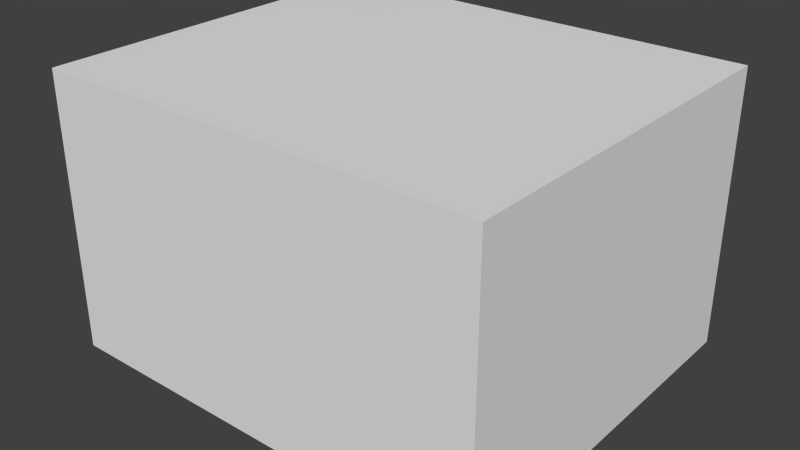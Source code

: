 # Source: house_3.blend  (saved by Blender 2.74.0; exported with 4.5.12 LTS)
import bpy
from mathutils import Matrix  # noqa: F401  (used for matrix-valued properties, if any)

bpy.ops.wm.read_factory_settings(use_empty=True)
scene = bpy.context.scene
scene.name = 'Scene'

# ---- collections
col_collection_1 = bpy.data.collections.new('Collection 1'); scene.collection.children.link(col_collection_1)
col_collection_11 = bpy.data.collections.new('Collection 11'); scene.collection.children.link(col_collection_11)

# ---- materials (node trees are filled in below, after node groups)
mat_house_3 = bpy.data.materials.new('house_3')
mat_house_3.alpha_threshold = 0.0
mat_house_3.use_transparent_shadow = False
mat_house_3.roughness = 0.5

# ---- material node trees

# ---- world
world_world = bpy.data.worlds.new('World'); scene.world = world_world
world_world.color = (0.05088, 0.05088, 0.05088)
world_world.use_sun_shadow = False
world_world.sun_shadow_jitter_overblur = 0.0
world_world.cycles.sampling_method = 'MANUAL'
world_world.cycles.sample_map_resolution = 256

# ---- meshes
me_cube_002 = bpy.data.meshes.new('Cube.002')
me_cube_002.from_pydata([(543.8, -346.2, 613.0), (544.3, -346.5, 626.0), (445.8, -346.5, 628.4), (643.1, -346.5, 623.8), (532.9, -355.0, 480.6), (548.4, -355.0, 480.2), (535.5, -356.7, 596.5), (551.0, -356.7, 596.2), (540.5, -344.0, 463.4), (534.9, -346.3, 617.7), (553.0, -346.3, 617.2), (457.1, -355.0, 482.2), (624.5, -355.0, 478.7), (459.3, -356.7, 598.3), (-64.33, -313.5, 470.3), (130.5, -313.5, 470.0), (627.4, -356.7, 594.5), (442.7, -344.0, 465.5), (638.8, -344.0, 461.4), (445.5, -346.3, 619.8), (642.7, -346.3, 615.2), (543.8, -362.7, 612.5), (445.8, -363.0, 627.9), (643.1, -363.0, 623.3), (534.9, -362.8, 617.2), (-64.75, -315.6, 625.4), (131.4, -315.6, 625.0), (553.0, -362.8, 616.8), (445.5, -362.8, 619.3), (642.7, -362.8, 614.8), (543.8, -357.9, 612.7), (544.3, -363.0, 625.6), (532.9, -357.9, 480.3), (548.4, -357.9, 480.0), (535.5, -357.5, 596.2), (551.0, -357.5, 595.9), (540.5, -357.8, 463.1), (534.9, -358.0, 617.3), (553.0, -358.0, 616.9), (457.1, -357.9, 481.9), (624.5, -357.9, 478.4), (459.3, -357.5, 598.0), (627.4, -357.5, 594.2), (642.7, -358.0, 614.9), (445.5, -358.0, 619.5), (638.8, -357.8, 461.1), (442.7, -357.8, 465.2), (116.9, -315.1, 604.0), (-50.36, -315.1, 604.3), (116.3, -313.6, 487.2), (-50.12, -313.6, 487.5), (42.35, -315.6, 625.5), (24.28, -315.6, 625.5), (33.1, -313.5, 470.4), (40.97, -315.1, 604.3), (25.57, -315.1, 604.4), (40.77, -313.6, 487.6), (25.44, -313.6, 487.6), (33.33, -320.5, 634.0), (33.31, -315.5, 621.0), (131.4, -320.4, 624.9), (-64.75, -320.4, 625.3), (42.35, -320.4, 625.4), (24.28, -320.4, 625.4), (131.5, -320.5, 633.5), (-64.79, -320.5, 633.9), (33.31, -320.3, 620.9), (131.4, -303.9, 625.3), (-64.75, -303.9, 625.7), (130.5, -301.9, 470.2), (-64.33, -301.9, 470.6), (116.9, -309.1, 604.2), (-50.36, -309.1, 604.6), (116.3, -307.6, 487.5), (-50.12, -307.6, 487.8), (42.35, -303.9, 625.8), (24.28, -303.9, 625.8), (33.1, -301.9, 470.7), (40.97, -309.1, 604.6), (25.57, -309.1, 604.6), (40.77, -307.6, 487.8), (25.44, -307.6, 487.9), (131.5, -304.1, 633.9), (-64.79, -304.1, 634.3), (33.33, -304.1, 634.4), (33.31, -303.8, 621.3), (543.1, -345.7, 296.2), (542.7, -345.5, 309.7), (444.5, -345.5, 311.2), (641.3, -345.5, 308.2), (542.1, -360.2, 122.9), (557.8, -360.2, 122.8), (536.0, -356.1, 279.3), (551.4, -356.1, 279.1), (550.7, -350.7, 105.6), (533.9, -345.6, 301.0), (552.1, -345.6, 300.7), (465.1, -360.2, 123.6), (635.0, -360.2, 122.2), (459.7, -356.1, 280.4), (628.0, -356.1, 278.0), (451.2, -350.7, 106.4), (650.4, -350.7, 104.9), (444.7, -345.6, 302.4), (641.6, -345.6, 299.4), (543.1, -362.2, 296.0), (444.5, -361.9, 310.9), (641.3, -361.9, 307.9), (533.9, -362.1, 300.7), (552.1, -362.1, 300.4), (444.7, -362.1, 302.1), (641.6, -362.1, 299.1), (543.1, -357.4, 296.0), (542.7, -361.9, 309.4), (542.1, -362.0, 122.8), (557.8, -362.0, 122.7), (536.0, -357.8, 279.1), (551.4, -357.8, 278.9), (550.7, -362.5, 105.5), (533.9, -357.3, 300.8), (552.1, -357.3, 300.5), (465.1, -362.0, 123.4), (635.0, -362.0, 122.0), (459.7, -357.8, 280.2), (628.0, -357.8, 277.8), (641.6, -357.3, 299.2), (444.7, -357.3, 302.2), (650.4, -362.5, 104.8), (451.2, -362.5, 106.3), (196.5, -304.0, 631.7), (312.5, -304.0, 629.8), (209.4, -311.5, 485.0), (296.2, -311.5, 483.7), (210.4, -313.0, 601.7), (297.6, -313.0, 600.3), (195.2, -301.9, 468.0), (310.4, -301.9, 466.4), (196.4, -303.8, 623.0), (312.3, -303.8, 621.2), (196.5, -320.5, 631.2), (312.5, -320.5, 629.4), (196.4, -320.3, 622.6), (312.3, -320.3, 620.8), (209.4, -316.9, 484.7), (296.2, -316.9, 483.5), (210.4, -315.1, 601.4), (297.6, -315.1, 600.0), (312.3, -315.5, 620.9), (196.4, -315.5, 622.8), (310.4, -316.8, 466.1), (195.2, -316.8, 467.8), (37.36, -343.4, 299.8), (37.33, -343.2, 313.4), (-60.52, -343.2, 313.3), (135.2, -343.2, 313.0), (30.05, -353.4, 124.0), (45.65, -353.4, 123.9), (29.69, -349.3, 282.5), (45.11, -349.3, 282.5), (37.9, -348.4, 106.5), (28.34, -343.3, 304.4), (46.37, -343.3, 304.4), (-46.87, -353.4, 123.9), (122.6, -353.4, 123.8), (-46.31, -349.3, 282.5), (121.1, -349.3, 282.2), (-61.44, -348.4, 106.5), (137.2, -348.4, 106.3), (-60.55, -343.3, 304.4), (135.3, -343.3, 304.1), (37.36, -359.9, 299.5), (-60.52, -359.6, 313.0), (135.2, -359.6, 312.7), (28.34, -359.8, 304.1), (46.37, -359.8, 304.1), (-60.55, -359.8, 304.1), (135.3, -359.8, 303.8), (37.36, -355.1, 299.6), (37.33, -359.6, 313.1), (30.05, -359.7, 123.8), (45.65, -359.7, 123.8), (29.69, -355.5, 282.3), (45.11, -355.5, 282.3), (37.9, -360.2, 106.4), (28.34, -355.0, 304.2), (46.37, -355.0, 304.2), (-46.87, -359.7, 123.8), (122.6, -359.7, 123.7), (-46.31, -355.5, 282.3), (121.1, -355.5, 282.0), (135.3, -355.0, 303.9), (-60.55, -355.0, 304.2), (137.2, -360.2, 106.2), (-61.44, -360.2, 106.4), (731.0, 311.4, 11.56), (-133.1, -306.2, 665.7), (-133.4, 306.8, 690.7), (720.0, 306.2, 654.1), (720.0, -306.2, 654.1), (-731.2, -507.2, 11.56), (-731.2, 310.4, 11.56), (-135.9, 310.4, 11.56), (-135.9, -507.2, 11.56), (-715.5, -495.4, 345.7), (-715.5, 303.1, 349.7), (-132.5, 302.7, 393.6), (-132.7, -495.4, 354.1), (-433.3, 310.4, 11.56), (-424.3, -496.9, 593.8), (-433.3, -507.2, 11.56), (-132.4, -303.2, 462.3), (400.1, -303.2, 458.4), (400.9, -303.8, 356.0), (-132.7, -303.8, 359.2), (195.3, 306.2, 665.1), (195.3, -306.2, 665.1), (198.6, -311.4, 11.56), (468.6, -311.4, 11.56), (198.6, 374.2, 11.56), (467.7, -310.8, 845.1), (-135.3, -0.0001174, 880.5), (-135.4, -311.4, 11.56), (729.7, 1.993e-08, 843.8), (731.0, -311.4, 11.56), (-133.4, -306.8, 690.7), (752.7, 306.8, 678.4), (195.7, 306.8, 690.0), (195.7, -306.8, 690.0), (468.5, -0.0001174, 873.7), (195.3, -351.1, 663.9), (467.7, -356.3, 843.9), (150.5, -351.1, 659.3), (468.5, -356.9, 868.6), (-132.9, -339.1, 640.5), (194.9, -339.1, 639.8), (-133.0, -351.1, 659.5), (195.2, -351.1, 658.8), (731.0, -357.0, 11.56), (720.0, -351.1, 653.3), (377.9, -357.0, 11.56), (761.4, -5.799e-08, 843.3), (552.2, -355.4, 806.1), (751.4, 306.2, 653.6), (751.5, -350.5, 628.4), (752.7, -351.1, 652.9), (762.6, -0.0001175, 868.0), (550.8, -398.2, 780.1), (339.3, -394.2, 659.9), (338.7, -393.5, 635.6), (751.5, -393.5, 627.2), (752.7, -394.2, 651.7), (552.2, -399.0, 804.9), (187.6, -351.1, 658.9), (209.4, -306.2, 664.9), (209.3, -351.1, 658.6), (209.0, -339.1, 639.6), (195.3, -343.6, 664.1), (209.8, -306.8, 689.8), (-110.3, -257.2, 175.7), (-110.6, 306.6, 143.4), (-108.8, -253.8, 471.1), (-108.8, 301.7, 438.9), (-109.6, 9.867e-08, 636.3), (-428.2, -257.2, 173.4), (-429.3, 306.6, 141.4), (-422.5, -253.8, 466.6), (-422.5, 301.7, 434.6), (-425.6, 4.386e-07, 631.2), (400.4, -494.8, 385.8), (-714.7, -494.8, 380.2), (-714.7, 302.7, 384.6), (-132.5, -494.8, 389.3), (-425.3, 304.7, 633.5), (-425.3, -498.0, 628.0), (-715.5, -526.3, 345.0), (-132.7, -526.3, 353.4), (-424.3, -527.8, 592.9), (-714.7, -525.6, 379.5), (-132.5, -525.6, 388.5), (-425.3, -529.0, 627.1), (400.9, -526.3, 350.2), (400.4, -525.6, 385.1), (-135.4, 374.2, 11.56), (-133.1, 368.0, 664.1), (194.9, 367.3, 638.5), (195.3, 368.0, 663.5), (745.8, 717.5, 497.5), (-732.3, -526.3, 344.8), (-732.3, 303.1, 349.5), (-731.5, 302.7, 384.3), (-731.5, -525.6, 379.3), (371.7, -351.1, 660.8), (554.3, -357.0, 11.56), (550.8, -353.6, 781.3), (534.3, -355.0, 794.0), (371.7, -279.3, 662.6), (377.9, -284.0, 11.56), (550.8, -282.1, 783.1), (339.3, -279.3, 662.9), (338.7, -278.8, 638.6), (534.3, -282.4, 795.8), (379.9, -500.2, 11.56), (379.9, -475.4, 11.56), (404.7, -475.4, 11.56), (404.7, -500.2, 11.56), (370.5, -488.1, 377.2), (370.5, -463.8, 377.8), (394.7, -463.8, 377.3), (394.7, -488.1, 376.8), (371.4, -489.2, 323.5), (371.4, -464.9, 324.0), (395.6, -464.9, 323.7), (395.6, -489.2, 323.1), (374.8, -468.3, 320.2), (392.4, -468.3, 320.0), (392.4, -485.9, 319.6), (374.8, -485.9, 319.9), (375.8, -470.4, 157.0), (400.2, -470.4, 156.8), (400.2, -494.8, 156.5), (375.8, -494.8, 156.7), (379.9, -293.8, 11.56), (404.7, -293.8, 11.56), (375.8, -290.6, 159.1), (400.2, -290.6, 158.9), (182.0, -500.2, 11.56), (182.0, -475.4, 11.56), (206.8, -475.4, 11.56), (206.8, -500.2, 11.56), (177.5, -488.0, 382.9), (177.5, -463.8, 383.5), (201.7, -463.8, 383.3), (201.7, -488.0, 382.7), (177.9, -489.1, 329.0), (177.9, -464.8, 329.5), (202.1, -464.8, 329.3), (202.1, -489.1, 328.8), (181.3, -468.3, 325.7), (198.8, -468.3, 325.6), (198.8, -485.9, 325.2), (181.3, -485.9, 325.4), (180.1, -470.2, 161.5), (204.4, -470.2, 161.4), (204.4, -494.7, 161.1), (180.1, -494.7, 161.2), (195.1, -491.9, 141.4), (195.1, -473.5, 141.6), (-149.1, -473.5, 141.8), (-149.1, -491.9, 141.6), (-148.9, -491.1, 161.1), (-148.9, -472.8, 161.3), (194.8, -472.8, 161.1), (194.8, -491.1, 160.9), (731.0, 717.2, 11.56), (714.2, 700.7, 480.9), (193.6, 700.7, 490.8), (198.6, 717.2, 11.56), (714.1, 717.1, 473.1), (193.5, 717.1, 482.9), (193.7, 717.5, 508.0), (745.3, 717.1, 472.6), (-674.4, -527.0, 11.56), (-178.5, -518.0, 250.0), (-147.6, -516.9, 282.1), (-643.2, -527.0, 11.56), (-661.9, -516.9, 275.8), (-181.7, -527.0, 11.56), (-150.6, -527.0, 11.56), (-632.4, -518.0, 244.8), (189.6, -482.7, 157.7), (-140.9, -482.7, 157.9), (191.7, -487.9, 11.56), (-142.5, -487.9, 11.56), (-674.4, -502.6, 11.56), (-178.5, -505.1, 250.5), (-147.6, -492.9, 282.6), (-643.2, -513.7, 11.56), (-661.9, -492.9, 276.2), (-181.7, -513.7, 11.56), (-150.6, -502.6, 11.56), (-632.4, -505.1, 245.2), (218.2, -317.5, 292.7), (236.3, -323.7, 58.5), (218.4, -323.7, 58.56), (236.1, -317.8, 277.7), (363.6, -317.5, 291.4), (345.7, -317.8, 276.8), (347.7, -323.7, 58.33), (366.3, -323.7, 58.26), (218.2, -302.1, 292.9), (236.3, -317.5, 58.61), (218.4, -308.0, 58.66), (236.1, -312.0, 277.9), (363.6, -302.1, 291.7), (345.7, -312.0, 277.0), (347.7, -317.5, 58.44), (366.3, -308.0, 58.37), (378.1, -348.5, 61.5), (207.1, -303.4, 62.49), (207.1, -348.5, 62.18), (378.6, -349.0, 44.89), (378.1, -303.4, 61.81), (207.4, -349.0, 45.51), (372.4, -304.5, 11.56), (207.4, -304.5, 11.56), (378.6, -366.9, 44.77), (379.0, -367.3, 28.2), (207.7, -367.3, 28.77), (207.4, -366.9, 45.4), (379.5, -385.6, 11.56), (207.9, -385.6, 11.56), (379.0, -385.2, 28.1), (207.7, -385.2, 28.66), (719.0, -135.3, 298.3), (718.5, -135.2, 311.7), (718.5, -233.0, 310.7), (718.5, -37.38, 312.2), (729.7, -144.9, 124.8), (729.7, -129.3, 124.8), (727.4, -143.2, 281.2), (727.4, -127.7, 281.3), (722.8, -137.2, 107.6), (718.8, -144.3, 302.8), (718.8, -126.3, 303.0), (729.7, -221.8, 124.4), (729.7, -52.37, 125.0), (727.4, -219.2, 280.5), (727.4, -51.76, 281.6), (722.8, -236.6, 107.1), (722.8, -37.94, 107.8), (718.8, -233.2, 301.9), (718.8, -37.4, 303.3), (735.7, -135.3, 298.1), (735.1, -233.0, 310.5), (735.1, -37.38, 312.0), (735.5, -144.3, 302.6), (735.5, -126.3, 302.8), (735.5, -233.2, 301.7), (735.5, -37.4, 303.2), (730.8, -135.3, 298.1), (735.1, -135.2, 311.5), (733.8, -144.9, 124.7), (733.8, -129.3, 124.7), (731.5, -143.2, 281.0), (731.5, -127.7, 281.1), (734.7, -137.2, 107.5), (730.6, -144.3, 302.7), (730.6, -126.3, 302.8), (733.8, -221.8, 124.3), (733.8, -52.37, 124.9), (731.5, -219.2, 280.3), (731.5, -51.76, 281.5), (730.6, -37.4, 303.2), (730.6, -233.2, 301.8), (734.7, -37.94, 107.7), (734.7, -236.6, 107.0), (718.3, 135.9, 298.3), (717.8, 135.8, 311.7), (717.8, 37.92, 312.2), (717.8, 233.6, 310.7), (730.2, 129.8, 124.8), (730.2, 145.4, 124.8), (727.9, 128.3, 281.3), (727.9, 143.7, 281.2), (722.1, 137.8, 107.6), (718.1, 126.8, 303.0), (718.1, 144.8, 302.8), (730.2, 52.92, 125.0), (730.2, 222.3, 124.4), (727.9, 52.3, 281.6), (727.9, 219.7, 280.5), (722.1, 38.49, 107.8), (722.1, 237.1, 107.1), (718.1, 37.94, 303.4), (718.1, 233.7, 301.9), (735.0, 135.9, 298.1), (734.4, 37.92, 312.0), (734.4, 233.6, 310.5), (734.8, 126.8, 302.8), (734.8, 144.8, 302.6), (734.8, 37.94, 303.2), (734.8, 233.7, 301.7), (730.1, 135.9, 298.2), (734.4, 135.8, 311.5), (733.1, 129.8, 124.8), (733.1, 145.4, 124.7), (730.8, 128.3, 281.2), (730.8, 143.7, 281.1), (734.0, 137.8, 107.5), (729.9, 126.8, 302.8), (729.9, 144.8, 302.7), (733.1, 52.92, 125.0), (733.1, 222.3, 124.3), (730.8, 52.3, 281.5), (730.8, 219.7, 280.4), (729.9, 233.7, 301.8), (729.9, 37.94, 303.2), (734.0, 237.1, 107.0), (734.0, 38.49, 107.7), (713.1, 11.32, 607.9), (713.7, 11.33, 621.0), (713.7, -86.76, 620.7), (713.7, 109.4, 620.5), (724.0, 3.596, 475.2), (724.0, 18.92, 475.2), (721.3, 3.613, 591.3), (721.3, 19.01, 591.3), (715.1, 11.26, 458.1), (713.3, 2.299, 612.4), (713.3, 20.35, 612.4), (724.0, -71.96, 475.0), (724.0, 94.47, 474.9), (721.3, -72.29, 591.1), (721.3, 94.91, 591.0), (715.1, -86.17, 457.9), (715.1, 108.7, 457.7), (713.3, -86.7, 612.1), (713.3, 109.4, 611.9), (729.8, 11.32, 607.6), (730.4, -86.76, 620.4), (730.4, 109.4, 620.2), (730.0, 2.299, 612.1), (730.0, 20.35, 612.1), (730.0, -86.7, 611.8), (730.0, 109.4, 611.6), (724.9, 11.32, 607.7), (730.4, 11.33, 620.7), (727.0, 3.596, 475.0), (727.0, 18.92, 475.0), (724.2, 3.613, 591.1), (724.2, 19.01, 591.1), (726.9, 11.26, 458.0), (725.1, 2.299, 612.2), (725.1, 20.35, 612.2), (727.0, -71.96, 474.8), (727.0, 94.47, 474.7), (724.2, -72.29, 590.9), (724.2, 94.91, 590.7), (725.1, 109.4, 611.7), (725.1, -86.7, 611.9), (726.9, 108.7, 457.5), (726.9, -86.17, 457.7), (718.3, 492.6, 292.9), (717.8, 492.2, 306.1), (717.8, 394.1, 308.1), (717.8, 590.5, 304.1), (730.2, 491.0, 121.9), (730.2, 506.6, 121.7), (727.9, 485.3, 276.2), (727.9, 500.8, 275.9), (722.1, 499.5, 104.8), (718.1, 483.4, 297.6), (718.1, 501.5, 297.2), (730.2, 414.0, 122.7), (730.2, 583.7, 120.9), (727.9, 409.2, 277.6), (727.9, 577.2, 274.4), (722.1, 400.0, 105.8), (722.1, 599.1, 103.8), (718.1, 394.3, 299.3), (718.1, 590.8, 295.4), (735.0, 492.6, 292.7), (734.4, 394.1, 307.9), (734.4, 590.5, 303.9), (734.8, 483.4, 297.4), (734.8, 501.5, 297.0), (734.8, 394.3, 299.1), (734.8, 590.8, 295.2), (730.1, 492.6, 292.7), (734.4, 492.2, 305.9), (733.1, 491.0, 121.8), (733.1, 506.6, 121.6), (730.8, 485.3, 276.0), (730.8, 500.8, 275.8), (734.0, 499.5, 104.7), (729.9, 483.4, 297.4), (729.9, 501.5, 297.1), (733.1, 414.0, 122.6), (733.1, 583.7, 120.8), (730.8, 409.2, 277.5), (730.8, 577.2, 274.3), (729.9, 590.8, 295.3), (729.9, 394.3, 299.2), (734.0, 599.1, 103.7), (734.0, 400.0, 105.7), (37.27, 364.7, 303.2), (37.23, 364.4, 316.7), (135.1, 364.4, 316.3), (-60.6, 364.4, 316.7), (45.72, 377.6, 127.5), (30.13, 377.6, 127.5), (45.03, 373.3, 285.9), (29.61, 373.3, 285.9), (37.99, 369.8, 110.0), (46.27, 364.6, 307.8), (28.24, 364.6, 307.8), (122.6, 377.6, 127.3), (-46.76, 377.6, 127.5), (121.0, 373.3, 285.6), (-46.38, 373.3, 285.9), (137.3, 369.8, 109.8), (-61.31, 369.8, 110.0), (135.1, 364.6, 307.4), (-60.63, 364.6, 307.8), (37.27, 381.1, 302.9), (135.1, 380.9, 316.0), (-60.6, 380.9, 316.4), (46.27, 381.0, 307.5), (28.24, 381.0, 307.5), (135.1, 381.0, 307.1), (-60.63, 381.0, 307.5), (37.27, 376.3, 302.9), (37.23, 380.9, 316.4), (45.72, 381.1, 127.4), (30.13, 381.1, 127.4), (45.03, 376.7, 285.7), (29.61, 376.7, 285.7), (37.99, 381.6, 109.9), (46.27, 376.2, 307.6), (28.24, 376.2, 307.6), (122.6, 381.1, 127.2), (-46.76, 381.1, 127.4), (121.0, 376.7, 285.4), (-46.38, 376.7, 285.7), (-60.63, 376.2, 307.6), (135.1, 376.2, 307.2), (-61.31, 381.6, 109.9), (137.3, 381.6, 109.7), (189.9, 564.8, 240.2), (193.2, 560.8, 11.56), (193.2, 574.3, 11.56), (190.1, 552.1, 225.7), (189.9, 454.7, 242.0), (190.1, 469.0, 227.0), (193.2, 476.6, 11.56), (193.2, 462.6, 11.56), (205.4, 564.8, 240.1), (196.0, 560.8, 11.56), (209.0, 574.3, 11.56), (192.6, 552.1, 225.6), (205.4, 454.7, 241.9), (192.6, 469.0, 226.9), (196.0, 476.6, 11.56), (209.0, 462.6, 11.56), (38.99, 364.6, 589.9), (39.03, 364.8, 603.0), (137.0, 364.8, 602.4), (-58.9, 364.8, 603.0), (46.42, 370.5, 439.0), (31.1, 370.5, 439.1), (46.63, 370.5, 573.1), (31.25, 370.5, 573.2), (38.77, 364.7, 421.8), (48.02, 364.7, 594.3), (29.99, 364.7, 594.4), (122.0, 370.5, 438.6), (-44.44, 370.5, 439.1), (122.4, 370.5, 572.6), (-44.55, 370.4, 573.2), (136.2, 364.7, 421.3), (-58.68, 364.7, 421.8), (136.9, 364.7, 593.7), (-58.88, 364.7, 594.4), (38.99, 381.1, 589.6), (137.0, 381.3, 602.1), (-58.9, 381.3, 602.7), (48.02, 381.2, 594.0), (29.99, 381.2, 594.1), (136.9, 381.2, 593.5), (-58.88, 381.2, 594.1), (38.99, 376.3, 589.6), (39.03, 381.3, 602.7), (46.42, 376.1, 438.9), (31.1, 376.1, 438.9), (46.63, 376.1, 572.9), (31.25, 376.1, 573.0), (38.77, 376.3, 421.7), (48.02, 376.3, 594.1), (29.99, 376.3, 594.2), (122.0, 376.1, 438.5), (-44.44, 376.1, 439.0), (122.4, 376.1, 572.4), (-44.55, 376.1, 573.0), (-58.88, 376.3, 594.2), (136.9, 376.4, 593.5), (-58.68, 376.3, 421.7), (136.2, 376.3, 421.1), (-138.1, 29.36, 717.6), (-138.1, -40.57, 717.6), (-138.9, 29.55, 795.1), (-138.9, -40.83, 795.1), (-131.5, 40.79, 704.3), (-131.5, -51.99, 704.2), (-132.6, 41.15, 811.7), (-132.6, -52.45, 811.7), (-141.0, 29.36, 717.5), (-141.0, -40.57, 717.5), (-141.8, 29.55, 795.0), (-141.8, -40.83, 795.0), (-142.0, -52.45, 811.6), (-142.0, 41.15, 811.6), (-140.8, -51.99, 704.1), (-140.8, 40.79, 704.2)], [(227, 215), (293, 241)], [(31, 1, 2, 22), (56, 49, 73, 80), (44, 28, 22), (24, 31, 22, 28), (43, 23, 29), (15, 53, 77, 69), (48, 50, 74, 72), (23, 43, 20, 3), (122, 115, 118, 127), (32, 36, 33), (22, 2, 19, 44), (21, 31, 24), (38, 10, 20, 43), (42, 35, 7, 16), (44, 19, 9, 37), (34, 41, 13, 6), (45, 43, 42, 40), (40, 42, 16, 12), (35, 33, 5, 7), (43, 45, 18, 20), (37, 9, 0, 30), (32, 34, 6, 4), (46, 44, 19, 17), (109, 111, 107, 113), (109, 113, 105), (46, 36, 32, 39), (37, 24, 28, 44), (30, 21, 24, 37), (32, 33, 35, 34), (39, 41, 44, 46), (34, 37, 44, 41), (38, 27, 21, 30), (35, 30, 37, 34), (35, 38, 30), (30, 0, 10, 38), (39, 32, 4, 11), (36, 46, 17, 8), (38, 35, 42, 43), (38, 43, 29, 27), (31, 23, 3, 1), (41, 39, 11, 13), (45, 36, 8, 18), (33, 40, 12, 5), (51, 26, 60, 62), (51, 54, 47, 26), (27, 31, 21), (50, 57, 81, 74), (59, 85, 75, 51), (54, 51, 59), (54, 59, 52, 55), (51, 62, 66, 59), (55, 52, 25, 48), (50, 48, 25, 14), (57, 56, 54, 55), (59, 66, 63, 52), (53, 14, 70, 77), (52, 63, 61, 25), (49, 56, 53, 15), (63, 58, 65, 61), (62, 58, 66), (14, 25, 68, 70), (57, 55, 79, 81), (52, 76, 85, 59), (26, 15, 69, 67), (54, 56, 80, 78), (49, 47, 71, 73), (15, 26, 47, 49), (55, 48, 72, 79), (25, 68, 76, 52), (47, 54, 78, 71), (51, 75, 67, 26), (65, 83, 68, 25), (62, 60, 64, 58), (40, 33, 36, 45), (58, 64, 82, 84), (64, 26, 67, 82), (26, 64, 60), (27, 29, 23, 31), (25, 61, 65), (58, 84, 83, 65), (113, 87, 88, 106), (126, 110, 106), (108, 113, 106, 110), (125, 107, 111), (107, 125, 104, 89), (187, 180, 183, 192), (114, 118, 115), (106, 88, 103, 126), (105, 113, 108), (120, 125, 104, 96), (124, 117, 93, 100), (126, 119, 95, 103), (116, 123, 99, 92), (127, 125, 124, 122), (122, 124, 100, 98), (117, 115, 91, 93), (125, 127, 102, 104), (119, 112, 86, 95), (114, 116, 92, 90), (128, 126, 103, 101), (174, 176, 172, 178), (174, 178, 170), (128, 118, 114, 121), (119, 108, 110, 126), (112, 105, 108, 119), (114, 115, 117, 116), (121, 123, 126, 128), (116, 119, 126, 123), (120, 109, 105, 112), (117, 112, 119, 116), (117, 120, 112), (112, 120, 96, 86), (121, 114, 90, 97), (118, 128, 101, 94), (120, 117, 124, 125), (120, 125, 111, 109), (113, 107, 89, 87), (123, 121, 97, 99), (127, 118, 94, 102), (115, 122, 98, 91), (148, 141, 139), (147, 140, 142), (140, 147, 138, 130), (139, 129, 137, 148), (149, 147, 146, 144), (144, 146, 134, 132), (147, 149, 136, 138), (150, 148, 137, 135), (143, 145, 148, 150), (145, 143, 131, 133), (139, 141, 142, 140), (140, 130, 129, 139), (145, 146, 147, 148), (147, 142, 141, 148), (145, 133, 134, 146), (144, 132, 131, 143), (143, 150, 149, 144), (136, 149, 150, 135), (178, 152, 153, 171), (191, 175, 171), (173, 178, 171, 175), (190, 172, 176), (172, 190, 169, 154), (449, 442, 445, 454), (179, 183, 180), (171, 153, 168, 191), (170, 178, 173), (185, 190, 169, 161), (189, 182, 158, 165), (191, 184, 160, 168), (181, 188, 164, 157), (192, 190, 189, 187), (187, 189, 165, 163), (182, 180, 156, 158), (190, 192, 167, 169), (184, 177, 151, 160), (179, 181, 157, 155), (193, 191, 168, 166), (160, 151, 158, 157), (168, 160, 157, 164), (436, 438, 434, 440), (436, 440, 432), (157, 158, 156, 155), (161, 169, 165, 158), (159, 166, 162, 155), (166, 168, 164, 162), (169, 167, 163, 165), (151, 161, 158), (167, 159, 156, 163), (193, 183, 179, 186), (184, 173, 175, 191), (159, 155, 156), (177, 170, 173, 184), (179, 180, 182, 181), (186, 188, 191, 193), (181, 184, 191, 188), (185, 174, 170, 177), (182, 177, 184, 181), (182, 185, 177), (177, 185, 161, 151), (186, 179, 155, 162), (183, 193, 166, 159), (185, 182, 189, 190), (185, 190, 176, 174), (178, 172, 154, 152), (188, 186, 162, 164), (192, 183, 159, 167), (180, 187, 163, 156), (195, 215, 234, 233), (205, 206, 202, 201), (208, 203, 199, 209), (206, 208, 209, 202), (271, 268, 211, 210), (219, 215, 216, 217), (197, 198, 223, 194), (215, 219, 230, 229, 256), (229, 230, 232, 231), (253, 257, 254, 255), (256, 252, 236), (224, 195, 233, 235), (222, 197, 242, 240), (238, 198, 243), (236, 234, 255, 254), (256, 229, 252), (215, 256, 257, 253), (234, 215, 253, 255), (256, 236, 254, 257), (234, 236, 252), (206, 271, 210, 213), (203, 204, 200, 199), (260, 265, 267, 262), (261, 259, 264, 266), (262, 261, 266, 267), (278, 275, 280, 281), (258, 260, 265, 263), (273, 272, 270, 269), (273, 269, 277, 279), (271, 278, 281, 268), (274, 276, 279, 277), (276, 275, 278, 279), (203, 208, 276, 274), (208, 206, 275, 276), (204, 203, 287, 288), (271, 273, 279, 278), (214, 226, 285, 284), (358, 357, 354, 355), (214, 285, 226), (218, 214, 355, 356), (243, 240, 245, 244), (198, 222, 240, 243), (270, 204, 288, 289), (294, 300, 298, 247), (247, 298, 299, 248), (247, 251, 294), (248, 299, 295, 291), (293, 291, 239, 292), (293, 297, 300, 294), (198, 197, 222), (215, 195, 221, 216), (220, 195, 224), (196, 282, 221, 195), (217, 216, 223), (220, 226, 196), (227, 220, 224), (228, 220, 227), (233, 234, 231, 235), (227, 224, 235, 231), (238, 293, 292, 237), (238, 237, 223, 198), (219, 198, 238, 293, 294, 230), (293, 238, 249, 246), (241, 294, 251), (230, 294, 241, 232), (246, 249, 250, 251), (251, 247, 248, 246), (238, 243, 249), (293, 246, 248, 291), (231, 252, 229), (231, 234, 252), (196, 226, 285, 283), (228, 226, 220), (239, 291, 295, 296), (320, 317, 302, 301), (317, 318, 324, 323), (318, 319, 304, 303), (319, 320, 301, 304), (305, 306, 310, 309), (306, 307, 311, 310), (307, 308, 312, 311), (308, 305, 309, 312), (309, 310, 313, 316), (310, 311, 314, 313), (311, 312, 315, 314), (312, 309, 316, 315), (316, 313, 317, 320), (313, 314, 318, 317), (314, 315, 319, 318), (315, 316, 320, 319), (302, 317, 323, 321), (318, 303, 322, 324), (344, 341, 326, 325), (352, 349, 348, 345), (342, 343, 328, 327), (343, 344, 325, 328), (329, 330, 334, 333), (330, 331, 335, 334), (331, 332, 336, 335), (332, 329, 333, 336), (333, 334, 337, 340), (334, 335, 338, 337), (335, 336, 339, 338), (336, 333, 340, 339), (340, 337, 341, 344), (337, 338, 342, 341), (338, 339, 343, 342), (339, 340, 344, 343), (351, 352, 345, 346), (350, 351, 346, 347), (326, 341, 342, 327), (348, 347, 346, 345), (352, 351, 350, 349), (355, 354, 353, 356), (197, 194, 353, 354), (214, 197, 354, 355), (285, 359, 355, 284), (358, 355, 359), (197, 354, 360, 242), (368, 365, 361, 364), (362, 366, 367, 363), (370, 369, 371, 372), (363, 365, 368, 362), (362, 368, 380, 374), (366, 362, 374, 378), (363, 367, 379, 375), (365, 377, 373, 361), (365, 363, 375, 377), (364, 376, 380, 368), (386, 384, 392, 394), (381, 385, 393, 389), (383, 381, 389, 391), (385, 388, 396, 393), (394, 393, 396, 395), (384, 382, 390, 392), (391, 389, 392, 390), (387, 386, 394, 395), (392, 389, 393, 394), (406, 407, 412, 411), (405, 408, 407, 406), (401, 397, 400, 403), (411, 412, 410, 409), (403, 406, 411, 409), (407, 404, 410, 412), (397, 401, 398, 399), (403, 400, 405, 406), (407, 408, 402, 404), (397, 399, 402, 400), (399, 398, 404, 402), (400, 402, 408, 405), (440, 414, 415, 433), (453, 437, 433), (435, 440, 433, 437), (452, 434, 438), (434, 452, 431, 416), (535, 540, 531, 528), (441, 445, 442), (433, 415, 430, 453), (432, 440, 435), (447, 452, 431, 423), (451, 444, 420, 427), (453, 446, 422, 430), (443, 450, 426, 419), (454, 452, 451, 449), (449, 451, 427, 425), (444, 442, 418, 420), (452, 454, 429, 431), (446, 439, 413, 422), (441, 443, 419, 417), (455, 453, 430, 428), (522, 524, 520, 526), (522, 526, 518), (455, 445, 441, 448), (446, 435, 437, 453), (439, 432, 435, 446), (441, 442, 444, 443), (448, 450, 453, 455), (443, 446, 453, 450), (447, 436, 432, 439), (444, 439, 446, 443), (444, 447, 439), (439, 447, 423, 413), (448, 441, 417, 424), (445, 455, 428, 421), (447, 444, 451, 452), (447, 452, 438, 436), (440, 434, 416, 414), (450, 448, 424, 426), (454, 445, 421, 429), (442, 449, 425, 418), (483, 457, 458, 476), (496, 480, 476), (478, 483, 476, 480), (495, 477, 481), (477, 495, 474, 459), (565, 567, 563, 569), (476, 458, 473, 496), (475, 483, 478), (490, 495, 474, 466), (494, 487, 463, 470), (496, 489, 465, 473), (486, 493, 469, 462), (497, 495, 494, 492), (492, 494, 470, 468), (487, 485, 461, 463), (495, 497, 472, 474), (489, 482, 456, 465), (484, 486, 462, 460), (498, 496, 473, 471), (565, 569, 561), (479, 481, 477, 483), (497, 488, 464, 472), (498, 488, 484, 491), (489, 478, 480, 496), (482, 475, 478, 489), (484, 485, 487, 486), (491, 493, 496, 498), (486, 489, 496, 493), (490, 479, 475, 482), (487, 482, 489, 486), (487, 490, 482), (482, 490, 466, 456), (491, 484, 460, 467), (488, 498, 471, 464), (490, 487, 494, 495), (490, 495, 481, 479), (483, 477, 459, 457), (493, 491, 467, 469), (485, 492, 468, 461), (526, 500, 501, 519), (539, 523, 519), (521, 526, 519, 523), (538, 520, 524), (520, 538, 517, 502), (479, 483, 475), (527, 528, 531), (519, 501, 516, 539), (518, 526, 521), (533, 538, 517, 509), (537, 513, 506, 530), (539, 532, 508, 516), (529, 505, 512, 536), (540, 535, 537, 538), (535, 511, 513, 537), (530, 506, 504, 528), (538, 517, 515, 540), (532, 525, 499, 508), (527, 503, 505, 529), (541, 514, 516, 539), (484, 488, 485), (492, 485, 488, 497), (541, 534, 527, 531), (532, 521, 523, 539), (525, 518, 521, 532), (527, 529, 530, 528), (534, 541, 539, 536), (529, 536, 539, 532), (533, 522, 518, 525), (530, 529, 532, 525), (530, 525, 533), (525, 533, 509, 499), (534, 510, 503, 527), (531, 507, 514, 541), (533, 538, 537, 530), (533, 538, 524, 522), (526, 520, 502, 500), (536, 512, 510, 534), (540, 515, 507, 531), (528, 504, 511, 535), (569, 543, 544, 562), (582, 566, 562), (564, 569, 562, 566), (581, 563, 567), (563, 581, 560, 545), (562, 544, 559, 582), (561, 569, 564), (576, 581, 560, 552), (580, 573, 549, 556), (582, 575, 551, 559), (572, 579, 555, 548), (583, 581, 580, 578), (578, 580, 556, 554), (573, 571, 547, 549), (581, 583, 558, 560), (575, 568, 542, 551), (570, 572, 548, 546), (584, 582, 559, 557), (583, 574, 550, 558), (584, 574, 570, 577), (575, 564, 566, 582), (568, 561, 564, 575), (570, 571, 573, 572), (577, 579, 582, 584), (572, 575, 582, 579), (576, 565, 561, 568), (573, 568, 575, 572), (573, 576, 568), (568, 576, 552, 542), (577, 570, 546, 553), (574, 584, 557, 550), (576, 573, 580, 581), (576, 581, 567, 565), (569, 563, 545, 543), (579, 577, 553, 555), (571, 578, 554, 547), (612, 586, 587, 605), (625, 609, 605), (607, 612, 605, 609), (624, 606, 610), (606, 624, 603, 588), (605, 587, 602, 625), (604, 612, 607), (619, 624, 603, 595), (623, 599, 592, 616), (625, 618, 594, 602), (615, 591, 598, 622), (626, 621, 623, 624), (621, 597, 599, 623), (616, 592, 590, 614), (624, 603, 601, 626), (618, 611, 585, 594), (613, 589, 591, 615), (627, 600, 602, 625), (608, 610, 606, 612), (626, 601, 593, 617), (627, 620, 613, 617), (618, 607, 609, 625), (611, 604, 607, 618), (613, 615, 616, 614), (620, 627, 625, 622), (615, 622, 625, 618), (619, 608, 604, 611), (616, 615, 618, 611), (616, 611, 619), (611, 619, 595, 585), (620, 596, 589, 613), (617, 593, 600, 627), (619, 624, 623, 616), (619, 624, 610, 608), (612, 606, 588, 586), (622, 598, 596, 620), (614, 590, 597, 621), (608, 612, 604), (621, 626, 617, 614), (613, 614, 617), (630, 629, 631, 628), (633, 631, 639, 641), (631, 629, 637, 639), (630, 628, 636, 638), (634, 633, 641, 642), (628, 632, 640, 636), (66, 58, 63), (57, 53, 56), (14, 53, 57, 50), (633, 634, 635, 632), (578, 571, 574, 583), (570, 574, 571), (631, 633, 632, 628), (632, 635, 643, 640), (384, 386, 385, 381), (383, 382, 384, 381), (386, 387, 388, 385), (196, 195, 220), (272, 205, 201, 207), (204, 272, 207, 200), (206, 205, 271), (272, 204, 270), (280, 206, 213, 212), (268, 280, 212, 211), (244, 232, 241), (232, 228, 227), (232, 244, 228), (244, 245, 228), (232, 227, 231), (240, 242, 225, 245), (226, 225, 285), (280, 268, 281), (275, 206, 280), (271, 205, 272, 273), (203, 274, 287), (282, 196, 283), (244, 243, 238), (245, 225, 226, 228), (225, 242, 360, 286), (214, 218, 285), (288, 287, 290, 289), (274, 277, 290, 287), (277, 269, 290), (269, 270, 289, 290), (244, 241, 251, 250), (357, 358, 359, 286), (357, 286, 360), (285, 286, 359), (282, 283, 285, 218), (671, 645, 646, 664), (684, 668, 664), (666, 671, 664, 668), (683, 665, 669), (665, 683, 662, 647), (664, 646, 661, 684), (663, 671, 666), (678, 683, 662, 654), (682, 658, 651, 675), (684, 677, 653, 661), (674, 650, 657, 681), (685, 680, 682, 683), (680, 656, 658, 682), (675, 651, 649, 673), (683, 662, 660, 685), (677, 670, 644, 653), (672, 648, 650, 674), (686, 659, 661, 684), (667, 669, 665, 671), (685, 660, 652, 676), (686, 679, 672, 676), (677, 666, 668, 684), (670, 663, 666, 677), (672, 674, 675, 673), (679, 686, 684, 681), (674, 681, 684, 677), (678, 667, 663, 670), (675, 674, 677, 670), (675, 670, 678), (670, 678, 654, 644), (679, 655, 648, 672), (676, 652, 659, 686), (678, 683, 682, 675), (678, 683, 669, 667), (671, 665, 647, 645), (681, 657, 655, 679), (673, 649, 656, 680), (667, 671, 663), (680, 685, 676, 673), (672, 673, 676), (701, 699, 698, 696), (696, 698, 690, 688), (699, 701, 692, 694), (702, 700, 693, 691), (695, 697, 700, 702), (697, 695, 687, 689), (697, 698, 699, 700), (694, 693, 700, 699), (697, 689, 690, 698), (696, 688, 687, 695), (695, 702, 701, 696), (692, 701, 702, 691), (219, 217, 223, 198), (357, 360, 354), (418, 425, 427, 420), (419, 426, 424, 417), (504, 506, 513, 511), (505, 503, 510, 512), (461, 468, 470, 463), (462, 469, 467, 460), (547, 554, 556, 549), (548, 555, 553, 546), (639, 637, 642, 641), (590, 592, 599, 597), (591, 589, 596, 598), (649, 651, 658, 656), (650, 648, 655, 657), (378, 374, 380, 376), (690, 689, 687, 688), (72, 74, 81, 79), (73, 71, 78, 80), (134, 133, 131, 132), (5, 12, 16, 7), (6, 13, 11, 4), (91, 98, 100, 93), (92, 99, 97, 90), (158, 156, 163, 165), (164, 162, 155, 157), (392, 390, 395, 394), (225, 286, 285), (249, 243, 244, 250)])
_uv = me_cube_002.uv_layers.new(name='UVMap')
_uv.uv.foreach_set('vector', [0.7604, 0.2441, 0.7604, 0.2354, 0.7083, 0.2354, 0.7083, 0.2441, 0.9338, 0.1823, 0.9737, 0.1823, 0.9737, 0.1884, 0.9338, 0.1884, 0.9674, 0.2645, 0.9649, 0.2645, 0.9649, 0.269, 0.8196, 0.1012, 0.8243, 0.1059, 0.7723, 0.1036, 0.7725, 0.09905, 0.9674, 0.288, 0.9649, 0.2925, 0.9649, 0.288, 0.7433, 0.2638, 0.6918, 0.2638, 0.6918, 0.2577, 0.7433, 0.2577, 0.8755, 0.281, 0.8756, 0.2193, 0.8817, 0.2193, 0.8817, 0.281, 0.9649, 0.2925, 0.9674, 0.288, 0.9736, 0.288, 0.9736, 0.2925, 0.7828, 0.2234, 0.742, 0.2234, 0.7383, 0.2143, 0.791, 0.2143, 0.8658, 0.2314, 0.8615, 0.2225, 0.8576, 0.2314, 0.9649, 0.269, 0.9736, 0.269, 0.9736, 0.2645, 0.9674, 0.2645, 0.8245, 0.09905, 0.8243, 0.1059, 0.8196, 0.1012, 0.7083, 0.2631, 0.7083, 0.2693, 0.7557, 0.2693, 0.7557, 0.2631, 0.9802, 0.08343, 0.9398, 0.08343, 0.9398, 0.07726, 0.9802, 0.07726, 0.7862, 0.2788, 0.7862, 0.285, 0.8334, 0.285, 0.8335, 0.2788, 0.9732, 0.128, 0.9329, 0.128, 0.9329, 0.1219, 0.9731, 0.1219, 0.7026, 0.1302, 0.7026, 0.2114, 0.6948, 0.2003, 0.6948, 0.1391, 0.9418, 0.1648, 0.9407, 0.226, 0.9345, 0.226, 0.9345, 0.1648, 0.7667, 0.3049, 0.7667, 0.2436, 0.774, 0.2438, 0.7728, 0.3051, 0.7929, 0.3033, 0.7929, 0.2221, 0.8002, 0.2222, 0.7991, 0.3035, 0.9448, 0.2193, 0.9448, 0.2255, 0.9501, 0.2255, 0.9501, 0.2193, 0.9156, 0.1648, 0.9144, 0.226, 0.9083, 0.2261, 0.9083, 0.1648, 0.8002, 0.1215, 0.7991, 0.203, 0.7929, 0.2031, 0.7929, 0.1215, 0.6549, 0.2607, 0.7022, 0.2585, 0.7022, 0.2632, 0.6501, 0.2656, 0.6549, 0.2607, 0.6501, 0.2656, 0.6501, 0.2585, 0.6918, 0.2297, 0.7435, 0.2297, 0.7393, 0.2387, 0.6992, 0.2387, 0.8334, 0.3065, 0.8334, 0.304, 0.7862, 0.304, 0.7862, 0.3066, 0.8388, 0.3065, 0.8388, 0.304, 0.8334, 0.304, 0.8334, 0.3065, 0.8658, 0.2314, 0.8576, 0.2314, 0.8577, 0.2927, 0.8659, 0.2927, 0.8929, 0.2314, 0.8929, 0.2928, 0.8854, 0.304, 0.8854, 0.2225, 0.6529, 0.1996, 0.6523, 0.2108, 0.6051, 0.2108, 0.6126, 0.1996, 0.9056, 0.1018, 0.9056, 0.09929, 0.9002, 0.09929, 0.9002, 0.1018, 0.8577, 0.2927, 0.8617, 0.3015, 0.8664, 0.3038, 0.8659, 0.2927, 0.8577, 0.2927, 0.8568, 0.3038, 0.8617, 0.3015, 0.9502, 0.1975, 0.9502, 0.1914, 0.9448, 0.1914, 0.9448, 0.1975, 0.9364, 0.1188, 0.9765, 0.1188, 0.9765, 0.1261, 0.9364, 0.1261, 0.7488, 0.2544, 0.6971, 0.2544, 0.6971, 0.2472, 0.7488, 0.2472, 0.7092, 0.1883, 0.7083, 0.1772, 0.7487, 0.1772, 0.7565, 0.1883, 0.9056, 0.1018, 0.953, 0.1018, 0.953, 0.09926, 0.9056, 0.09929, 0.7383, 0.2424, 0.7905, 0.2424, 0.7905, 0.2511, 0.7383, 0.2511, 0.8489, 0.2805, 0.8489, 0.2192, 0.8562, 0.2193, 0.8551, 0.2807, 0.6614, 0.2605, 0.6094, 0.2605, 0.6094, 0.2532, 0.6614, 0.2532, 0.9364, 0.0925, 0.9767, 0.0925, 0.9767, 0.09978, 0.9364, 0.09978, 0.9418, 0.1667, 0.9888, 0.1667, 0.9888, 0.1692, 0.9418, 0.1692, 0.6925, 0.2107, 0.6918, 0.1995, 0.7319, 0.1995, 0.7395, 0.2107, 0.8292, 0.1016, 0.8243, 0.1059, 0.8245, 0.09905, 0.8393, 0.195, 0.8792, 0.195, 0.8792, 0.2011, 0.8393, 0.2011, 0.8214, 0.2141, 0.8214, 0.2079, 0.816, 0.2079, 0.816, 0.2141, 0.8371, 0.2932, 0.8378, 0.3044, 0.8331, 0.302, 0.8371, 0.2932, 0.8331, 0.302, 0.8283, 0.3044, 0.829, 0.2932, 0.9418, 0.1667, 0.9418, 0.1692, 0.9364, 0.1692, 0.9364, 0.1667, 0.82, 0.211, 0.8193, 0.2222, 0.7723, 0.2222, 0.7799, 0.211, 0.8548, 0.1197, 0.8549, 0.1814, 0.8473, 0.1926, 0.8473, 0.1107, 0.8291, 0.2315, 0.8372, 0.2315, 0.8371, 0.2932, 0.829, 0.2932, 0.9531, 0.2818, 0.9531, 0.2792, 0.9477, 0.2793, 0.9477, 0.2818, 0.9597, 0.2793, 0.9083, 0.2793, 0.9083, 0.2732, 0.9597, 0.2732, 0.9477, 0.2818, 0.9477, 0.2793, 0.9007, 0.2792, 0.9007, 0.2818, 0.7922, 0.2538, 0.7522, 0.2538, 0.7482, 0.2448, 0.7997, 0.2448, 0.7795, 0.1433, 0.7843, 0.1388, 0.7325, 0.1388, 0.7325, 0.1434, 0.7891, 0.1434, 0.7843, 0.1388, 0.7843, 0.1457, 0.8817, 0.1183, 0.8817, 0.2002, 0.8755, 0.2003, 0.8756, 0.1183, 0.8451, 0.1805, 0.8451, 0.2422, 0.839, 0.2422, 0.839, 0.1805, 0.8604, 0.305, 0.8604, 0.3112, 0.8657, 0.3112, 0.8657, 0.305, 0.8739, 0.1926, 0.8739, 0.1107, 0.8801, 0.1107, 0.8801, 0.1927, 0.8479, 0.2356, 0.8479, 0.1739, 0.854, 0.174, 0.854, 0.2357, 0.6585, 0.1709, 0.6585, 0.2326, 0.6523, 0.2326, 0.6523, 0.171, 0.8565, 0.1183, 0.8565, 0.2002, 0.8489, 0.189, 0.849, 0.1273, 0.9739, 0.1633, 0.9338, 0.1633, 0.9338, 0.1571, 0.9739, 0.1571, 0.8773, 0.2788, 0.8773, 0.2849, 0.9244, 0.2849, 0.9244, 0.2788, 0.9842, 0.2821, 0.9441, 0.2821, 0.9441, 0.2759, 0.9842, 0.2759, 0.6067, 0.2777, 0.6067, 0.2839, 0.6538, 0.2839, 0.6538, 0.2777, 0.9213, 0.2516, 0.93, 0.2516, 0.93, 0.247, 0.9238, 0.247, 0.7891, 0.1434, 0.8361, 0.1437, 0.8361, 0.1391, 0.7843, 0.1388, 0.8159, 0.2381, 0.7757, 0.2381, 0.7717, 0.2292, 0.8236, 0.2292, 0.7766, 0.2159, 0.8284, 0.2159, 0.8284, 0.2072, 0.7766, 0.2072, 0.6711, 0.2885, 0.6736, 0.2839, 0.6798, 0.2839, 0.6798, 0.2885, 0.6736, 0.2839, 0.6711, 0.2885, 0.671, 0.2839, 0.8292, 0.1016, 0.8766, 0.1038, 0.8764, 0.1084, 0.8243, 0.1059, 0.9238, 0.247, 0.9213, 0.247, 0.9213, 0.2516, 0.7766, 0.2159, 0.7766, 0.2072, 0.7247, 0.2072, 0.7247, 0.2159, 0.9216, 0.2766, 0.9216, 0.268, 0.8697, 0.268, 0.8697, 0.2766, 0.9238, 0.1677, 0.9213, 0.1677, 0.9214, 0.1724, 0.671, 0.2578, 0.6756, 0.2531, 0.6237, 0.2531, 0.6239, 0.2578, 0.795, 0.1843, 0.7927, 0.1889, 0.7925, 0.1843, 0.7927, 0.1889, 0.795, 0.1843, 0.8012, 0.1843, 0.8014, 0.1889, 0.9401, 0.2138, 0.8994, 0.2138, 0.8954, 0.2045, 0.9478, 0.2045, 0.7222, 0.09702, 0.7181, 0.08768, 0.7139, 0.09657, 0.9214, 0.1724, 0.9301, 0.1724, 0.93, 0.1677, 0.9238, 0.1677, 0.6759, 0.2602, 0.6756, 0.2531, 0.671, 0.2578, 0.8054, 0.2652, 0.8527, 0.2652, 0.8527, 0.2714, 0.8054, 0.2714, 0.8766, 0.1741, 0.8362, 0.1741, 0.8362, 0.1679, 0.8766, 0.1679, 0.7711, 0.2831, 0.8182, 0.2831, 0.8182, 0.2893, 0.7711, 0.2893, 0.9801, 0.1086, 0.9398, 0.1086, 0.9398, 0.1024, 0.9801, 0.1024, 0.803, 0.1107, 0.803, 0.2135, 0.7953, 0.2026, 0.7953, 0.1202, 0.9098, 0.09198, 0.9098, 0.1744, 0.9036, 0.1746, 0.9036, 0.0922, 0.8195, 0.3114, 0.8195, 0.2288, 0.8257, 0.229, 0.8256, 0.3117, 0.7677, 0.2243, 0.7677, 0.1215, 0.774, 0.1217, 0.7739, 0.2246, 0.7858, 0.2871, 0.7803, 0.2872, 0.7803, 0.281, 0.7858, 0.281, 0.8245, 0.08768, 0.8244, 0.1704, 0.8182, 0.1706, 0.8182, 0.08791, 0.8578, 0.09198, 0.8577, 0.1956, 0.8515, 0.1958, 0.8515, 0.09219, 0.7648, 0.1277, 0.8118, 0.1279, 0.8117, 0.1232, 0.76, 0.1229, 0.7648, 0.1277, 0.76, 0.1229, 0.7601, 0.1301, 0.7083, 0.2073, 0.7609, 0.2073, 0.7563, 0.2164, 0.7156, 0.2164, 0.764, 0.3064, 0.764, 0.3038, 0.7169, 0.3038, 0.7169, 0.3064, 0.7695, 0.3063, 0.7695, 0.3037, 0.764, 0.3038, 0.764, 0.3064, 0.7222, 0.09702, 0.7139, 0.09657, 0.7135, 0.1792, 0.7217, 0.1797, 0.7447, 0.09856, 0.7446, 0.1815, 0.7371, 0.1933, 0.7371, 0.08974, 0.8434, 0.1219, 0.8422, 0.1333, 0.795, 0.1333, 0.8031, 0.1219, 0.8759, 0.08848, 0.8759, 0.09102, 0.8707, 0.09111, 0.8707, 0.08857, 0.7135, 0.1792, 0.7175, 0.1884, 0.7222, 0.1912, 0.7217, 0.1797, 0.7135, 0.1792, 0.7126, 0.1906, 0.7175, 0.1884, 0.9433, 0.1107, 0.9486, 0.1108, 0.9486, 0.1169, 0.9433, 0.1168, 0.8362, 0.09218, 0.8769, 0.09218, 0.8769, 0.09842, 0.8362, 0.09842, 0.8237, 0.1549, 0.7711, 0.1549, 0.7711, 0.1487, 0.8237, 0.1487, 0.7864, 0.2039, 0.7862, 0.1925, 0.8267, 0.1925, 0.8337, 0.2039, 0.8759, 0.08848, 0.9232, 0.0885, 0.9232, 0.09104, 0.8759, 0.09102, 0.8697, 0.2956, 0.9218, 0.2956, 0.9218, 0.3043, 0.8697, 0.3043, 0.7426, 0.2279, 0.7426, 0.145, 0.7488, 0.1452, 0.7488, 0.2282, 0.8764, 0.1549, 0.8237, 0.1549, 0.8237, 0.1487, 0.8764, 0.1487, 0.8401, 0.1851, 0.8809, 0.1851, 0.8809, 0.1913, 0.8401, 0.1913, 0.5851, 0.2922, 0.5826, 0.2922, 0.5826, 0.2967, 0.9674, 0.1316, 0.9649, 0.1361, 0.9649, 0.1316, 0.9649, 0.1361, 0.9674, 0.1316, 0.9736, 0.1316, 0.9736, 0.1361, 0.5826, 0.2967, 0.5913, 0.2967, 0.5913, 0.2922, 0.5851, 0.2922, 0.7292, 0.1302, 0.7292, 0.2119, 0.7216, 0.2008, 0.7216, 0.1392, 0.851, 0.1141, 0.8493, 0.1757, 0.8431, 0.1758, 0.8431, 0.1142, 0.7926, 0.3106, 0.7926, 0.2288, 0.8005, 0.229, 0.7988, 0.3108, 0.8846, 0.09198, 0.8829, 0.1738, 0.8768, 0.1739, 0.8768, 0.09201, 0.6685, 0.1442, 0.6686, 0.2058, 0.6611, 0.217, 0.6611, 0.1351, 0.8048, 0.1583, 0.8048, 0.09667, 0.8127, 0.09692, 0.811, 0.1586, 0.6072, 0.272, 0.6072, 0.2765, 0.6685, 0.2765, 0.6685, 0.272, 0.8475, 0.1648, 0.8475, 0.1735, 0.7862, 0.1735, 0.7862, 0.1648, 0.7497, 0.2585, 0.7958, 0.2585, 0.8034, 0.2696, 0.7421, 0.2696, 0.7576, 0.2629, 0.7576, 0.2603, 0.6964, 0.2603, 0.6964, 0.2629, 0.9314, 0.1582, 0.9314, 0.1644, 0.9774, 0.1644, 0.9774, 0.1582, 0.9495, 0.1936, 0.9495, 0.2015, 0.9036, 0.2015, 0.9036, 0.1936, 0.7138, 0.1739, 0.7064, 0.1648, 0.7672, 0.1648, 0.7596, 0.1738, 0.9431, 0.2559, 0.9432, 0.2638, 0.8823, 0.2638, 0.8823, 0.2559, 0.7581, 0.2599, 0.7581, 0.2512, 0.7064, 0.2512, 0.7064, 0.2599, 0.8133, 0.2728, 0.8108, 0.2728, 0.811, 0.2775, 0.7553, 0.1277, 0.76, 0.1229, 0.7083, 0.1229, 0.7083, 0.1277, 0.9551, 0.2113, 0.9527, 0.216, 0.9526, 0.2113, 0.9527, 0.216, 0.9551, 0.2113, 0.9613, 0.2113, 0.9614, 0.216, 0.6685, 0.2341, 0.6279, 0.2341, 0.6237, 0.225, 0.6761, 0.225, 0.7889, 0.1663, 0.7847, 0.1571, 0.7806, 0.1663, 0.811, 0.2775, 0.8197, 0.2775, 0.8195, 0.2728, 0.8133, 0.2728, 0.7601, 0.1301, 0.76, 0.1229, 0.7553, 0.1277, 0.8953, 0.2867, 0.9423, 0.2867, 0.9423, 0.2928, 0.8953, 0.2928, 0.9842, 0.2009, 0.9441, 0.2009, 0.9441, 0.1948, 0.9842, 0.1948, 0.7001, 0.2824, 0.7471, 0.2824, 0.7471, 0.2885, 0.7001, 0.2885, 0.9842, 0.2261, 0.9441, 0.2261, 0.9441, 0.2199, 0.9842, 0.2199, 0.786, 0.134, 0.786, 0.2385, 0.7784, 0.227, 0.7783, 0.1433, 0.8943, 0.1571, 0.8942, 0.2408, 0.888, 0.2411, 0.888, 0.1573, 0.8983, 0.2785, 0.8983, 0.1948, 0.9045, 0.195, 0.9045, 0.2788, 0.7678, 0.1921, 0.7678, 0.08768, 0.7741, 0.0879, 0.774, 0.1924, 0.6828, 0.2968, 0.6774, 0.2969, 0.6774, 0.2907, 0.6828, 0.2906, 0.8631, 0.134, 0.863, 0.2177, 0.8568, 0.218, 0.8568, 0.1342, 0.8418, 0.1571, 0.8417, 0.2617, 0.8356, 0.2619, 0.8356, 0.1573, 0.8371, 0.1607, 0.8371, 0.1553, 0.8433, 0.1475, 0.8471, 0.1547, 0.8954, 0.1739, 0.9423, 0.1739, 0.943, 0.1855, 0.9029, 0.1855, 0.8439, 0.2661, 0.8908, 0.2683, 0.891, 0.2636, 0.8394, 0.2612, 0.8439, 0.2661, 0.8394, 0.2612, 0.839, 0.2683, 0.8689, 0.2409, 0.8608, 0.2409, 0.8608, 0.1571, 0.869, 0.1572, 0.7007, 0.1704, 0.7477, 0.1704, 0.7403, 0.182, 0.7001, 0.182, 0.7589, 0.2021, 0.7064, 0.2021, 0.7141, 0.1929, 0.7547, 0.1929, 0.7763, 0.1107, 0.7763, 0.2153, 0.7688, 0.2037, 0.7687, 0.1199, 0.8165, 0.2993, 0.8165, 0.1948, 0.8241, 0.2041, 0.8241, 0.2878, 0.7262, 0.2398, 0.7216, 0.2426, 0.7216, 0.2309, 0.6761, 0.206, 0.6237, 0.206, 0.6277, 0.1968, 0.6684, 0.1968, 0.7711, 0.2007, 0.8236, 0.2007, 0.8194, 0.21, 0.7788, 0.21, 0.7441, 0.3013, 0.7441, 0.2988, 0.6971, 0.2988, 0.6971, 0.3013, 0.9192, 0.09362, 0.9125, 0.1012, 0.9092, 0.09362, 0.7495, 0.3012, 0.7495, 0.2987, 0.7441, 0.2988, 0.7441, 0.3013, 0.7889, 0.1663, 0.7806, 0.1663, 0.781, 0.2501, 0.7892, 0.2501, 0.7221, 0.1308, 0.722, 0.2145, 0.7144, 0.226, 0.7144, 0.1215, 0.648, 0.169, 0.6472, 0.1806, 0.6003, 0.1806, 0.6078, 0.169, 0.6555, 0.3098, 0.6555, 0.3124, 0.6501, 0.3125, 0.6501, 0.3099, 0.781, 0.2501, 0.7851, 0.2592, 0.7899, 0.2617, 0.7892, 0.2501, 0.781, 0.2501, 0.7804, 0.2617, 0.7851, 0.2592, 0.9761, 0.235, 0.9815, 0.2351, 0.9815, 0.2412, 0.9761, 0.2411, 0.8362, 0.1427, 0.8768, 0.1427, 0.8768, 0.1489, 0.8362, 0.1489, 0.8242, 0.2634, 0.7717, 0.2634, 0.7717, 0.2571, 0.8242, 0.2571, 0.7673, 0.182, 0.7667, 0.1704, 0.8068, 0.1704, 0.8143, 0.182, 0.6555, 0.3098, 0.7024, 0.3098, 0.7024, 0.3124, 0.6555, 0.3124, 0.8054, 0.2376, 0.8571, 0.2376, 0.8571, 0.2463, 0.8054, 0.2463, 0.7901, 0.1759, 0.7901, 0.09218, 0.7964, 0.0924, 0.7963, 0.1762, 0.7526, 0.2634, 0.7001, 0.2634, 0.7001, 0.2571, 0.7526, 0.2571, 0.8362, 0.1174, 0.8768, 0.1174, 0.8768, 0.1237, 0.8362, 0.1237, 0.6846, 0.2462, 0.8581, 0.2462, 0.858, 0.2681, 0.6848, 0.2681, 0.4655, 0.4784, 0.04382, 0.4575, 0.0376, 0.2765, 0.4696, 0.2765, 0.1834, 0.4794, 0.03032, 0.3474, 0.0231, 0.1707, 0.1805, 0.1717, 0.3383, 0.3537, 0.1834, 0.4794, 0.1805, 0.1717, 0.3376, 0.1726, 0.08762, 0.7743, 0.4734, 0.7744, 0.4728, 0.9227, 0.08735, 0.9228, 0.2311, 0.5332, 0.08674, 0.4388, 0.08674, 0.09356, 0.2294, 0.09284, 0.0255, 0.4888, 0.3684, 0.4888, 0.3712, 0.129, 0.02262, 0.129, 0.7125, 0.2035, 0.8783, 0.2034, 0.8783, 0.2266, 0.7125, 0.2263, 0.7121, 0.2035, 0.03683, 0.02726, 0.2188, 0.02726, 0.2263, 0.0563, 0.03236, 0.0563, 0.5201, 0.03808, 0.5274, 0.04902, 0.4988, 0.04902, 0.4982, 0.03716, 0.5231, 0.6123, 0.5171, 0.6142, 0.5186, 0.6105, 0.3622, 0.0561, 0.3806, 0.02718, 0.4664, 0.02711, 0.462, 0.05654, 0.6153, 0.1468, 0.8057, 0.1469, 0.8054, 0.1635, 0.615, 0.1635, 0.6499, 0.1956, 0.6733, 0.1992, 0.6466, 0.2165, 0.2056, 0.0563, 0.2055, 0.02726, 0.2129, 0.02726, 0.2131, 0.0563, 0.7121, 0.2035, 0.7125, 0.2263, 0.6846, 0.2272, 0.855, 0.2321, 0.8393, 0.2201, 0.8642, 0.2201, 0.8624, 0.2332, 0.6867, 0.07398, 0.6867, 0.09589, 0.6793, 0.09589, 0.6793, 0.07399, 0.5231, 0.6123, 0.5186, 0.6105, 0.5214, 0.6036, 0.5479, 0.6142, 0.2055, 0.02726, 0.2056, 0.0563, 0.2016, 0.0563, 0.8827, 0.2927, 0.883, 0.2742, 0.984, 0.235, 0.984, 0.2894, 0.5263, 0.5068, 0.01561, 0.5094, 0.01091, 0.2928, 0.5338, 0.2928, 0.4335, 0.7113, 0.2065, 0.7115, 0.2062, 0.9305, 0.4349, 0.9305, 0.2572, 0.3127, 0.2572, 0.5325, 0.02032, 0.5354, 0.02407, 0.3174, 0.09655, 0.9592, 0.09823, 0.6982, 0.3253, 0.6985, 0.3253, 0.9592, 0.03236, 0.0563, 0.03683, 0.02726, 0.3139, 0.02726, 0.3135, 0.0563, 0.3258, 0.2535, 0.3277, 0.4096, 0.162, 0.4084, 0.1578, 0.2535, 0.5612, 0.9026, 0.05201, 0.9026, 0.05436, 0.6605, 0.5602, 0.661, 0.5612, 0.9026, 0.5602, 0.661, 0.5797, 0.6608, 0.5808, 0.9023, 0.08762, 0.7743, 0.08763, 0.7521, 0.4734, 0.7521, 0.4734, 0.7744, 0.03683, 0.02726, 0.2294, 0.02726, 0.2407, 0.0563, 0.03236, 0.0563, 0.03683, 0.02726, 0.2387, 0.02726, 0.227, 0.0563, 0.03236, 0.0563, 0.6705, 0.2075, 0.8726, 0.2075, 0.8724, 0.2238, 0.6703, 0.2238, 0.6703, 0.2428, 0.8698, 0.2429, 0.8699, 0.2591, 0.6706, 0.2591, 0.9904, 0.2767, 0.589, 0.2767, 0.5735, 0.2683, 0.9904, 0.2683, 0.06884, 0.6614, 0.06775, 0.901, 0.04811, 0.9007, 0.04932, 0.6612, 0.6808, 0.1628, 0.6981, 0.1535, 0.7134, 0.1627, 0.7134, 0.1759, 0.6903, 0.2831, 0.9654, 0.2831, 0.9654, 0.2735, 0.6903, 0.2735, 0.679, 0.1108, 0.8674, 0.1112, 0.8671, 0.2997, 0.2697, 0.1615, 0.3056, 0.5067, 0.09724, 0.4147, 0.0885, 0.1615, 0.03683, 0.02726, 0.2448, 0.02726, 0.2516, 0.0563, 0.03236, 0.0563, 0.6733, 0.1992, 0.8637, 0.1998, 0.8639, 0.2165, 0.6466, 0.2165, 0.03248, 0.05626, 0.03236, 0.0273, 0.06497, 0.02732, 0.06534, 0.05605, 0.353, 0.9482, 0.4056, 0.9482, 0.4053, 0.7774, 0.3221, 0.7774, 0.4012, 0.05647, 0.54, 0.05647, 0.5398, 0.02705, 0.4012, 0.02707, 0.3221, 0.7774, 0.3214, 0.9639, 0.353, 0.9482, 0.6593, 0.2512, 0.7199, 0.251, 0.7199, 0.2294, 0.682, 0.2295, 0.1242, 0.5246, 0.02895, 0.4618, 0.02895, 0.1188, 0.1221, 0.1179, 0.6628, 0.2805, 0.7006, 0.2805, 0.7006, 0.2695, 0.6622, 0.2695, 0.07704, 0.3982, 0.4006, 0.3982, 0.2388, 0.4985, 0.1871, 0.5172, 0.01363, 0.5176, 0.01244, 0.172, 0.1889, 0.172, 0.2309, 0.543, 0.3926, 0.4296, 0.3929, 0.4427, 0.06878, 0.4427, 0.03318, 0.08394, 0.3953, 0.08394, 0.3926, 0.4296, 0.9594, 0.1934, 0.9585, 0.1934, 0.9603, 0.1934, 0.6615, 0.9686, 0.42, 0.7089, 0.6582, 0.7075, 0.3028, 0.6892, 0.06167, 0.9492, 0.06463, 0.688, 0.4988, 0.9492, 0.06167, 0.9492, 0.3028, 0.6892, 0.03683, 0.02726, 0.2055, 0.02726, 0.182, 0.0563, 0.03236, 0.0563, 0.3028, 0.6892, 0.06463, 0.688, 0.06511, 0.6488, 0.2704, 0.65, 0.213, 0.4561, 0.1242, 0.5246, 0.1221, 0.1179, 0.2155, 0.117, 0.3935, 0.4884, 0.3968, 0.129, 0.3712, 0.129, 0.3684, 0.4888, 0.8062, 0.2728, 0.8062, 0.1056, 0.8299, 0.1056, 0.8296, 0.2177, 0.8302, 0.2288, 0.8303, 0.2727, 0.6072, 0.2001, 0.7193, 0.2007, 0.7405, 0.2235, 0.6072, 0.2237, 0.3529, 0.9639, 0.353, 0.9482, 0.3214, 0.9639, 0.03683, 0.02726, 0.0856, 0.02726, 0.08936, 0.0563, 0.03236, 0.0563, 0.03683, 0.02726, 0.1664, 0.02726, 0.1591, 0.0563, 0.03236, 0.0563, 0.3285, 0.0563, 0.462, 0.0563, 0.4664, 0.02726, 0.3365, 0.02726, 0.7076, 0.1234, 0.6931, 0.1389, 0.6765, 0.1234, 0.7342, 0.2527, 0.7342, 0.2292, 0.5986, 0.2295, 0.6201, 0.2523, 0.03236, 0.0563, 0.03683, 0.02726, 0.03683, 0.02726, 0.182, 0.0563, 0.2055, 0.02726, 0.2016, 0.0563, 0.4997, 0.9191, 0.2615, 0.9191, 0.2618, 0.8708, 0.4995, 0.8708, 0.2244, 0.9692, 0.42, 0.7089, 0.6615, 0.9686, 0.1105, 0.132, 0.1099, 0.475, 0.07191, 0.4763, 0.07191, 0.1323, 0.6418, 0.1983, 0.6289, 0.1989, 0.6289, 0.122, 0.642, 0.1215, 0.7779, 0.2618, 0.7779, 0.2489, 0.8729, 0.2489, 0.8729, 0.2618, 0.6671, 0.165, 0.6542, 0.1643, 0.6542, 0.08768, 0.6673, 0.08817, 0.6634, 0.2079, 0.6505, 0.2084, 0.6505, 0.1316, 0.6636, 0.1312, 0.8887, 0.2732, 0.8893, 0.286, 0.8609, 0.286, 0.8604, 0.2732, 0.8401, 0.1343, 0.8405, 0.1215, 0.8689, 0.1215, 0.8685, 0.1343, 0.9459, 0.2934, 0.9331, 0.2928, 0.9331, 0.2645, 0.9459, 0.265, 0.8525, 0.2527, 0.8398, 0.2531, 0.8398, 0.2247, 0.8526, 0.2243, 0.8481, 0.2603, 0.861, 0.2603, 0.8591, 0.263, 0.8498, 0.263, 0.6073, 0.3047, 0.6201, 0.3047, 0.6184, 0.3074, 0.6091, 0.3074, 0.7289, 0.2872, 0.7161, 0.2872, 0.7178, 0.2846, 0.7271, 0.2846, 0.9341, 0.1208, 0.9213, 0.1208, 0.9231, 0.1183, 0.9324, 0.1183, 0.6401, 0.2846, 0.6308, 0.2851, 0.6289, 0.1989, 0.6418, 0.1983, 0.8097, 0.2766, 0.8004, 0.276, 0.8004, 0.1897, 0.8133, 0.1904, 0.6649, 0.2513, 0.6556, 0.2507, 0.6542, 0.1643, 0.6671, 0.165, 0.6616, 0.2943, 0.6523, 0.2947, 0.6505, 0.2084, 0.6634, 0.2079, 0.7678, 0.2927, 0.7689, 0.2158, 0.8638, 0.2127, 0.8638, 0.2907, 0.6827, 0.2593, 0.68, 0.1826, 0.776, 0.1826, 0.7777, 0.2604, 0.7296, 0.2439, 0.7302, 0.2568, 0.651, 0.2568, 0.6505, 0.2437, 0.5165, 0.05129, 0.2051, 0.05129, 0.2049, 0.03358, 0.5167, 0.0336, 0.635, 0.1674, 0.6221, 0.1668, 0.6221, 0.08768, 0.6352, 0.08817, 0.7, 0.2131, 0.6871, 0.2133, 0.6871, 0.1342, 0.7002, 0.134, 0.8755, 0.2638, 0.876, 0.2766, 0.8475, 0.2766, 0.847, 0.2638, 0.8401, 0.1661, 0.8403, 0.1533, 0.8688, 0.1533, 0.8686, 0.1661, 0.7233, 0.2268, 0.7105, 0.2262, 0.7105, 0.1977, 0.7233, 0.1983, 0.8525, 0.3006, 0.8398, 0.3008, 0.8398, 0.2723, 0.8526, 0.2721, 0.9474, 0.08708, 0.9603, 0.08708, 0.9584, 0.08973, 0.9491, 0.08973, 0.7102, 0.281, 0.723, 0.281, 0.7213, 0.2837, 0.712, 0.2837, 0.5954, 0.2732, 0.5826, 0.2732, 0.5843, 0.2706, 0.5936, 0.2706, 0.9654, 0.1923, 0.9526, 0.1923, 0.9544, 0.1897, 0.9636, 0.1897, 0.8165, 0.2456, 0.817, 0.2549, 0.7302, 0.2568, 0.7296, 0.2439, 0.6859, 0.2769, 0.6766, 0.2767, 0.675, 0.1899, 0.6879, 0.1902, 0.6328, 0.2542, 0.6235, 0.2536, 0.6221, 0.1668, 0.635, 0.1674, 0.6981, 0.2999, 0.6889, 0.3001, 0.6871, 0.2133, 0.7, 0.2131, 0.6871, 0.2716, 0.6774, 0.2711, 0.6774, 0.2608, 0.6871, 0.2613, 0.7084, 0.09362, 0.89, 0.09363, 0.8902, 0.104, 0.7083, 0.1039, 0.6881, 0.1109, 0.6879, 0.1902, 0.675, 0.1899, 0.675, 0.1107, 0.6094, 0.1198, 0.6094, 0.1101, 0.7913, 0.1101, 0.7913, 0.1198, 0.9918, 0.1101, 0.9918, 0.1198, 0.8103, 0.1198, 0.8103, 0.1101, 0.3428, 0.4745, 0.06777, 0.4692, 0.05893, 0.2211, 0.3402, 0.2211, 0.05656, 0.5024, 0.06114, 0.1411, 0.2893, 0.1421, 0.2788, 0.4061, 0.6004, 0.0855, 0.8776, 0.0855, 0.8765, 0.3131, 0.6014, 0.3133, 0.03236, 0.0563, 0.2279, 0.0563, 0.2235, 0.02726, 0.03683, 0.02726, 0.2331, 0.02726, 0.2235, 0.02726, 0.2279, 0.0563, 0.6077, 0.2456, 0.8353, 0.2456, 0.8448, 0.2622, 0.6076, 0.2622, 0.7072, 0.2349, 0.7236, 0.2505, 0.7236, 0.1107, 0.7071, 0.1114, 0.7985, 0.238, 0.7985, 0.1119, 0.8149, 0.1122, 0.8145, 0.2552, 0.6808, 0.9947, 0.681, 0.6631, 0.8269, 0.6631, 0.8269, 0.9947, 0.8703, 0.2102, 0.5986, 0.2102, 0.614, 0.1936, 0.8538, 0.1934, 0.8574, 0.2784, 0.6175, 0.2784, 0.6175, 0.2716, 0.8574, 0.2716, 0.7614, 0.1571, 0.7612, 0.2832, 0.7544, 0.2837, 0.7544, 0.1574, 0.7102, 0.2613, 0.7102, 0.1183, 0.7231, 0.1187, 0.7229, 0.262, 0.7192, 0.2738, 0.7318, 0.2746, 0.7321, 0.1345, 0.7192, 0.134, 0.6382, 0.2312, 0.91, 0.2312, 0.91, 0.2439, 0.6382, 0.2439, 0.6896, 0.08974, 0.6826, 0.09, 0.6826, 0.2136, 0.6893, 0.2132, 0.7918, 0.281, 0.7482, 0.281, 0.7482, 0.2728, 0.7918, 0.2728, 0.7883, 0.1614, 0.846, 0.1614, 0.846, 0.1695, 0.7883, 0.1695, 0.7697, 0.1568, 0.7695, 0.2785, 0.7614, 0.2788, 0.7614, 0.1571, 0.7105, 0.2209, 0.7105, 0.09972, 0.7187, 0.09999, 0.7186, 0.2213, 0.7773, 0.2057, 0.77, 0.2133, 0.77, 0.09198, 0.7774, 0.09221, 0.7892, 0.3086, 0.7892, 0.1948, 0.7975, 0.195, 0.7974, 0.3089, 0.7814, 0.1899, 0.7813, 0.3116, 0.7743, 0.3036, 0.7743, 0.1897, 0.7593, 0.134, 0.7592, 0.2474, 0.751, 0.2478, 0.751, 0.1343, 0.6309, 0.1778, 0.6237, 0.1699, 0.6814, 0.1699, 0.6744, 0.1777, 0.8277, 0.5646, 0.6836, 0.5645, 0.6836, 0.547, 0.8277, 0.5471, 0.8272, 0.5808, 0.6833, 0.5807, 0.6836, 0.5645, 0.8277, 0.5646, 0.739, 0.2485, 0.7151, 0.2484, 0.7149, 0.2396, 0.7384, 0.222, 0.8277, 0.5471, 0.6836, 0.547, 0.684, 0.5302, 0.8282, 0.5309, 0.7384, 0.222, 0.7052, 0.2308, 0.6958, 0.2307, 0.6955, 0.222, 0.9026, 0.1998, 0.9209, 0.2289, 0.8893, 0.1999, 0.8956, 0.1934, 0.8267, 0.6145, 0.8267, 0.6587, 0.683, 0.6587, 0.683, 0.6145, 0.7384, 0.222, 0.7149, 0.2396, 0.7055, 0.2395, 0.7052, 0.2308, 0.9026, 0.1998, 0.9087, 0.1934, 0.9157, 0.1998, 0.9209, 0.2289, 0.8267, 0.6145, 0.683, 0.6145, 0.6833, 0.5982, 0.8272, 0.5983, 0.9218, 0.1934, 0.9395, 0.2094, 0.9209, 0.2289, 0.9157, 0.1998, 0.8272, 0.5983, 0.6833, 0.5982, 0.6833, 0.5807, 0.8272, 0.5808, 0.9454, 0.1208, 0.9454, 0.1296, 0.8938, 0.1296, 0.8937, 0.1208, 0.8814, 0.1955, 0.8814, 0.1929, 0.8768, 0.1931, 0.9243, 0.2574, 0.929, 0.2527, 0.8774, 0.2536, 0.8773, 0.2582, 0.9429, 0.09619, 0.9382, 0.09385, 0.9429, 0.09362, 0.9382, 0.09385, 0.9429, 0.09619, 0.9429, 0.1024, 0.9382, 0.1027, 0.7348, 0.2063, 0.7424, 0.1972, 0.6909, 0.1972, 0.6949, 0.2063, 0.8059, 0.1011, 0.8018, 0.09198, 0.7976, 0.1011, 0.8768, 0.1931, 0.8768, 0.202, 0.8814, 0.2017, 0.8814, 0.1955, 0.929, 0.2598, 0.929, 0.2527, 0.9243, 0.2574, 0.8153, 0.2708, 0.8623, 0.2708, 0.8623, 0.277, 0.8153, 0.277, 0.8791, 0.3147, 0.839, 0.3147, 0.839, 0.3125, 0.8791, 0.3125, 0.6237, 0.2792, 0.6706, 0.2792, 0.6706, 0.2854, 0.6237, 0.2854, 0.8113, 0.3104, 0.7711, 0.3104, 0.7711, 0.3083, 0.8113, 0.3083, 0.8047, 0.1183, 0.8047, 0.2216, 0.7971, 0.2101, 0.797, 0.1273, 0.7698, 0.2269, 0.7697, 0.3096, 0.7676, 0.3097, 0.7676, 0.227, 0.9108, 0.2724, 0.9108, 0.1897, 0.913, 0.1898, 0.913, 0.2725, 0.8237, 0.2216, 0.8237, 0.1183, 0.8299, 0.1184, 0.8299, 0.2218, 0.9747, 0.1936, 0.9748, 0.1989, 0.9686, 0.1989, 0.9684, 0.1936, 0.9174, 0.0925, 0.9174, 0.1751, 0.9153, 0.1752, 0.9153, 0.09257, 0.7446, 0.09218, 0.7445, 0.1951, 0.7383, 0.1953, 0.7383, 0.09235, 0.9001, 0.2653, 0.9471, 0.2653, 0.9471, 0.2608, 0.8953, 0.2608, 0.9001, 0.2653, 0.8953, 0.2608, 0.8953, 0.2677, 0.7711, 0.2289, 0.8236, 0.2289, 0.8196, 0.2381, 0.779, 0.2381, 0.8524, 0.2931, 0.8524, 0.2905, 0.8054, 0.2905, 0.8054, 0.2931, 0.8577, 0.293, 0.8577, 0.2904, 0.8524, 0.2905, 0.8524, 0.2931, 0.8059, 0.1011, 0.7976, 0.1011, 0.7971, 0.1838, 0.8053, 0.1837, 0.7487, 0.1308, 0.7486, 0.2132, 0.741, 0.2245, 0.741, 0.1215, 0.8529, 0.1769, 0.8524, 0.1883, 0.8054, 0.1883, 0.8127, 0.1769, 0.7137, 0.2883, 0.7137, 0.2909, 0.7083, 0.291, 0.7083, 0.2884, 0.7971, 0.1838, 0.8011, 0.1927, 0.8059, 0.1951, 0.8053, 0.1837, 0.7971, 0.1838, 0.7964, 0.1952, 0.8011, 0.1927, 0.6872, 0.2962, 0.687, 0.3016, 0.6808, 0.3016, 0.6809, 0.2962, 0.864, 0.1537, 0.9046, 0.1537, 0.9046, 0.1559, 0.864, 0.1559, 0.9478, 0.1549, 0.8954, 0.155, 0.8954, 0.1487, 0.9478, 0.1487, 0.865, 0.1974, 0.8642, 0.1859, 0.9043, 0.1859, 0.912, 0.1974, 0.7137, 0.2883, 0.7607, 0.2883, 0.7607, 0.2909, 0.7137, 0.2909, 0.9454, 0.1208, 0.9971, 0.1208, 0.9971, 0.1296, 0.9454, 0.1296, 0.9119, 0.3039, 0.9119, 0.2214, 0.9141, 0.2215, 0.914, 0.304, 1.0, 0.155, 0.9478, 0.1549, 0.9478, 0.1487, 1.0, 0.1487, 0.7614, 0.1972, 0.802, 0.1972, 0.802, 0.1994, 0.7614, 0.1994, 0.824, 0.1274, 0.824, 0.1362, 0.7723, 0.1362, 0.7723, 0.1274, 0.801, 0.2168, 0.801, 0.2142, 0.7964, 0.2144, 0.8181, 0.2617, 0.8228, 0.2571, 0.7711, 0.2571, 0.7711, 0.2617, 0.6686, 0.2386, 0.6639, 0.2362, 0.6686, 0.236, 0.6639, 0.2362, 0.6686, 0.2386, 0.6686, 0.2448, 0.6639, 0.2451, 0.6663, 0.1434, 0.7135, 0.1434, 0.7132, 0.1388, 0.6613, 0.1388, 0.7964, 0.2144, 0.7964, 0.2233, 0.801, 0.223, 0.801, 0.2168, 0.8229, 0.2641, 0.8228, 0.2571, 0.8181, 0.2617, 0.6501, 0.2846, 0.6971, 0.2846, 0.6971, 0.2908, 0.6501, 0.2908, 0.991, 0.1552, 0.9508, 0.1551, 0.9508, 0.1536, 0.991, 0.1536, 0.839, 0.2873, 0.8859, 0.2873, 0.8859, 0.2935, 0.839, 0.2935, 0.9355, 0.3133, 0.8953, 0.3133, 0.8953, 0.3118, 0.9355, 0.3118, 0.84, 0.1897, 0.84, 0.2927, 0.8324, 0.2815, 0.8323, 0.199, 0.9148, 0.1571, 0.9148, 0.2396, 0.9133, 0.2397, 0.9133, 0.1572, 0.9235, 0.2774, 0.9235, 0.1948, 0.9251, 0.1948, 0.925, 0.2775, 0.8589, 0.2927, 0.8589, 0.1897, 0.8652, 0.1899, 0.8652, 0.2929, 0.8778, 0.2243, 0.8779, 0.2297, 0.8717, 0.2297, 0.8716, 0.2243, 0.8836, 0.134, 0.8836, 0.2166, 0.8821, 0.2167, 0.8821, 0.1341, 0.8283, 0.1107, 0.8283, 0.214, 0.822, 0.2142, 0.822, 0.1108, 0.6663, 0.1434, 0.6613, 0.1388, 0.6616, 0.1458, 0.6115, 0.2564, 0.6585, 0.2572, 0.6584, 0.2526, 0.6067, 0.2516, 0.8772, 0.1615, 0.8248, 0.1615, 0.8248, 0.1552, 0.8772, 0.1552, 0.7862, 0.2229, 0.8387, 0.2229, 0.8345, 0.232, 0.7938, 0.232, 0.7952, 0.3027, 0.7952, 0.3001, 0.7482, 0.3001, 0.7482, 0.3027, 0.8005, 0.3026, 0.8005, 0.3, 0.7952, 0.3001, 0.7952, 0.3027, 0.7098, 0.09888, 0.7181, 0.09882, 0.7174, 0.1814, 0.7093, 0.1815, 0.8325, 0.1011, 0.8324, 0.1838, 0.8249, 0.1953, 0.8249, 0.09198, 0.7396, 0.169, 0.7388, 0.1805, 0.6918, 0.1805, 0.6994, 0.169, 0.7117, 0.3042, 0.7117, 0.3067, 0.7064, 0.3068, 0.7064, 0.3043, 0.7174, 0.1814, 0.7133, 0.1905, 0.7085, 0.193, 0.7093, 0.1815, 0.7174, 0.1814, 0.7181, 0.1929, 0.7133, 0.1905, 0.8779, 0.2487, 0.8778, 0.254, 0.8716, 0.254, 0.8717, 0.2487, 0.8773, 0.3039, 0.918, 0.3039, 0.918, 0.3055, 0.8773, 0.3055, 0.8248, 0.1615, 0.7723, 0.1615, 0.7723, 0.1552, 0.8248, 0.1552, 0.6099, 0.204, 0.6094, 0.1926, 0.6496, 0.1926, 0.6569, 0.204, 0.7117, 0.3042, 0.7586, 0.3042, 0.7586, 0.3067, 0.7117, 0.3067, 0.824, 0.1274, 0.8757, 0.1274, 0.8757, 0.1362, 0.824, 0.1362, 0.8192, 0.3071, 0.8192, 0.2243, 0.8208, 0.2244, 0.8207, 0.3071, 0.9406, 0.268, 0.9812, 0.268, 0.9812, 0.2695, 0.9406, 0.2695, 0.8229, 0.1208, 0.8229, 0.1297, 0.7711, 0.1297, 0.7711, 0.1208, 0.6826, 0.2746, 0.6826, 0.2772, 0.6872, 0.2772, 0.9411, 0.1361, 0.9459, 0.1316, 0.894, 0.1318, 0.8941, 0.1363, 0.9213, 0.1976, 0.9258, 0.2003, 0.9213, 0.2002, 0.9258, 0.2003, 0.9213, 0.1976, 0.9213, 0.1914, 0.9258, 0.1915, 0.6115, 0.2564, 0.6067, 0.2516, 0.6067, 0.2587, 0.8785, 0.2038, 0.8705, 0.2038, 0.8745, 0.1948, 0.6872, 0.2772, 0.6869, 0.2684, 0.6824, 0.2684, 0.6826, 0.2746, 0.9459, 0.1385, 0.9459, 0.1316, 0.9411, 0.1361, 0.6094, 0.2795, 0.6565, 0.2795, 0.6565, 0.2857, 0.6094, 0.2857, 0.9909, 0.1141, 0.9909, 0.1126, 0.9508, 0.1126, 0.9508, 0.1141, 0.6971, 0.2734, 0.7441, 0.2734, 0.7441, 0.2797, 0.6971, 0.2797, 0.9909, 0.09356, 0.9909, 0.09198, 0.9508, 0.09198, 0.9508, 0.09356, 0.8918, 0.1897, 0.8843, 0.1987, 0.8842, 0.2601, 0.8918, 0.2712, 0.9023, 0.1988, 0.9007, 0.1989, 0.9007, 0.2602, 0.9023, 0.2601, 0.9007, 0.1796, 0.9023, 0.1798, 0.9023, 0.1184, 0.9007, 0.1183, 0.9277, 0.2306, 0.9339, 0.2308, 0.9339, 0.1493, 0.9277, 0.1491, 0.8779, 0.2983, 0.8778, 0.3036, 0.8716, 0.3036, 0.8716, 0.2983, 0.9336, 0.1897, 0.932, 0.1898, 0.932, 0.2512, 0.9336, 0.2511, 0.9087, 0.1491, 0.9024, 0.1493, 0.9024, 0.2308, 0.9087, 0.2306, 0.7098, 0.09888, 0.714, 0.08974, 0.7181, 0.09882, 0.6947, 0.2395, 0.6541, 0.2395, 0.6501, 0.2304, 0.7026, 0.2304, 0.7931, 0.1979, 0.8006, 0.2069, 0.8405, 0.2069, 0.8446, 0.1979, 0.6565, 0.3073, 0.6565, 0.3047, 0.6094, 0.3047, 0.6094, 0.3073, 0.6618, 0.3073, 0.6618, 0.3048, 0.6565, 0.3047, 0.6565, 0.3073, 0.8785, 0.2038, 0.8786, 0.2651, 0.8705, 0.2651, 0.8705, 0.2038, 0.8962, 0.1002, 0.8887, 0.09121, 0.8887, 0.1727, 0.8963, 0.1616, 0.7541, 0.2211, 0.714, 0.2211, 0.7064, 0.2322, 0.7534, 0.2322, 0.6675, 0.2996, 0.6675, 0.3022, 0.6622, 0.3021, 0.6622, 0.2995, 0.8705, 0.2651, 0.8786, 0.2651, 0.8793, 0.2763, 0.8745, 0.2739, 0.8705, 0.2651, 0.8745, 0.2739, 0.8698, 0.2763, 0.8358, 0.1898, 0.8359, 0.1951, 0.8296, 0.1951, 0.8296, 0.1898, 0.7661, 0.3075, 0.7661, 0.3091, 0.806, 0.3091, 0.806, 0.3075, 0.628, 0.1519, 0.628, 0.1457, 0.5765, 0.1457, 0.5765, 0.1519, 0.6101, 0.2342, 0.6571, 0.2342, 0.6495, 0.2231, 0.6094, 0.223, 0.6675, 0.2996, 0.7145, 0.2996, 0.7145, 0.3022, 0.6675, 0.3022, 0.8229, 0.1208, 0.8748, 0.1208, 0.8748, 0.1297, 0.8229, 0.1297, 0.899, 0.172, 0.9006, 0.1722, 0.9006, 0.1108, 0.8991, 0.1107, 0.6795, 0.1519, 0.6795, 0.1457, 0.628, 0.1457, 0.628, 0.1519, 0.7001, 0.3075, 0.7001, 0.3091, 0.74, 0.3091, 0.74, 0.3075, 0.6344, 0.1168, 0.6344, 0.1256, 0.5826, 0.1256, 0.5826, 0.1168, 0.7849, 0.2555, 0.7849, 0.2529, 0.7803, 0.2532, 0.6567, 0.1434, 0.6613, 0.1388, 0.6094, 0.1388, 0.6096, 0.1434, 0.9571, 0.2375, 0.9526, 0.2352, 0.9571, 0.235, 0.9526, 0.2352, 0.9571, 0.2375, 0.9571, 0.2438, 0.9526, 0.244, 0.7803, 0.2532, 0.7803, 0.262, 0.7849, 0.2617, 0.7849, 0.2555, 0.6616, 0.1458, 0.6613, 0.1388, 0.6567, 0.1434, 0.7383, 0.2701, 0.7855, 0.2701, 0.7855, 0.2764, 0.7383, 0.2764, 0.9811, 0.2971, 0.9408, 0.2971, 0.9408, 0.2956, 0.9811, 0.2956, 0.7064, 0.2789, 0.7534, 0.2789, 0.7534, 0.2852, 0.7064, 0.2852, 0.9911, 0.1346, 0.9508, 0.1346, 0.9508, 0.1331, 0.9911, 0.1331, 0.8127, 0.134, 0.8127, 0.2353, 0.805, 0.2245, 0.805, 0.1434, 0.8462, 0.2288, 0.8462, 0.31, 0.8447, 0.31, 0.8447, 0.2288, 0.6031, 0.2514, 0.6031, 0.1699, 0.6047, 0.17, 0.6046, 0.2515, 0.7116, 0.1957, 0.7116, 0.09439, 0.7179, 0.09457, 0.7179, 0.1959, 0.9112, 0.2873, 0.9113, 0.2927, 0.905, 0.2927, 0.9049, 0.2873, 0.5841, 0.1699, 0.5841, 0.2515, 0.5826, 0.2516, 0.5826, 0.17, 0.6811, 0.08567, 0.6811, 0.188, 0.6748, 0.1882, 0.6748, 0.08584, 0.6877, 0.1509, 0.6351, 0.1509, 0.6351, 0.1446, 0.6877, 0.1446, 0.8953, 0.2328, 0.9478, 0.2328, 0.9433, 0.2417, 0.9026, 0.2418, 0.8237, 0.263, 0.8237, 0.2604, 0.7766, 0.2604, 0.7766, 0.263, 0.8291, 0.2629, 0.8291, 0.2603, 0.8237, 0.2604, 0.8237, 0.263, 0.778, 0.1275, 0.7698, 0.127, 0.7693, 0.2085, 0.7775, 0.209, 0.8508, 0.2035, 0.8506, 0.2853, 0.8431, 0.2971, 0.8431, 0.1948, 0.8507, 0.2957, 0.8495, 0.307, 0.8024, 0.307, 0.8105, 0.2956, 0.6927, 0.272, 0.6927, 0.2746, 0.6875, 0.2747, 0.6875, 0.2721, 0.7693, 0.2085, 0.7733, 0.2177, 0.778, 0.2204, 0.7775, 0.209, 0.7693, 0.2085, 0.7685, 0.2198, 0.7733, 0.2177, 0.8359, 0.2141, 0.8358, 0.2194, 0.8296, 0.2194, 0.8297, 0.2141, 0.8652, 0.3118, 0.9059, 0.3118, 0.9059, 0.3134, 0.8652, 0.3134, 0.6351, 0.1509, 0.5826, 0.1509, 0.5826, 0.1446, 0.6351, 0.1446, 0.8651, 0.1695, 0.865, 0.1582, 0.9054, 0.1583, 0.9124, 0.1695, 0.6927, 0.272, 0.74, 0.272, 0.74, 0.2746, 0.6927, 0.2746, 0.6344, 0.1168, 0.6864, 0.1168, 0.6864, 0.1256, 0.6344, 0.1256, 0.8435, 0.1695, 0.8435, 0.08768, 0.845, 0.08775, 0.845, 0.1696, 0.8652, 0.2913, 0.906, 0.2913, 0.906, 0.2928, 0.8652, 0.2928, 0.7435, 0.1162, 0.7435, 0.1249, 0.7952, 0.1249, 0.7952, 0.1162, 0.9243, 0.1132, 0.9243, 0.1107, 0.9196, 0.1109, 0.8872, 0.1277, 0.8825, 0.1229, 0.9341, 0.1232, 0.9342, 0.1279, 0.926, 0.1424, 0.9213, 0.14, 0.926, 0.1398, 0.9213, 0.14, 0.926, 0.1424, 0.926, 0.1485, 0.9213, 0.1487, 0.9196, 0.1109, 0.9196, 0.1196, 0.9243, 0.1194, 0.9243, 0.1132, 0.8825, 0.1301, 0.8825, 0.1229, 0.8872, 0.1277, 0.9552, 0.3045, 0.9083, 0.3045, 0.9083, 0.2983, 0.9552, 0.2983, 0.8652, 0.2497, 0.8652, 0.2515, 0.9054, 0.2515, 0.9054, 0.2497, 0.7388, 0.289, 0.6918, 0.289, 0.6918, 0.2828, 0.7388, 0.2828, 0.8652, 0.2705, 0.8652, 0.2723, 0.9054, 0.2723, 0.9054, 0.2705, 0.8166, 0.1571, 0.8089, 0.1664, 0.809, 0.2501, 0.8166, 0.2616, 0.8172, 0.09218, 0.8153, 0.09229, 0.8153, 0.176, 0.8172, 0.1759, 0.8192, 0.2052, 0.821, 0.2053, 0.8211, 0.1216, 0.8192, 0.1215, 0.717, 0.1785, 0.7232, 0.1787, 0.7233, 0.07421, 0.717, 0.07398, 0.945, 0.1399, 0.9503, 0.1398, 0.9503, 0.146, 0.945, 0.1461, 0.8684, 0.1648, 0.8665, 0.1649, 0.8665, 0.2486, 0.8683, 0.2485, 0.7699, 0.08974, 0.7637, 0.08996, 0.7637, 0.1944, 0.7699, 0.1941, 0.8777, 0.1276, 0.8308, 0.1277, 0.8308, 0.1229, 0.8825, 0.1229, 0.7247, 0.2349, 0.7247, 0.2412, 0.7772, 0.2412, 0.7772, 0.2349, 0.824, 0.2102, 0.8162, 0.201, 0.7756, 0.201, 0.7716, 0.2102, 0.9418, 0.145, 0.9418, 0.1476, 0.9887, 0.1476, 0.9887, 0.1451, 0.9364, 0.1451, 0.9364, 0.1477, 0.9418, 0.1476, 0.9418, 0.145, 0.7402, 0.1489, 0.7408, 0.2325, 0.7489, 0.2325, 0.7485, 0.1488, 0.7489, 0.097, 0.7412, 0.08768, 0.7412, 0.1921, 0.7488, 0.1806, 0.5857, 0.1825, 0.6259, 0.1825, 0.6333, 0.1709, 0.5863, 0.1709, 0.6706, 0.3044, 0.6706, 0.3069, 0.676, 0.307, 0.676, 0.3045, 0.7489, 0.2325, 0.7408, 0.2325, 0.7401, 0.2441, 0.7449, 0.2416, 0.7489, 0.2325, 0.7449, 0.2416, 0.7497, 0.2441, 0.8769, 0.2793, 0.8716, 0.2792, 0.8716, 0.273, 0.8769, 0.2731, 0.9059, 0.2307, 0.9059, 0.2288, 0.8652, 0.2288, 0.8652, 0.2307, 0.7772, 0.2349, 0.7772, 0.2412, 0.8296, 0.2412, 0.8296, 0.2349, 0.8192, 0.1805, 0.7723, 0.1805, 0.7798, 0.192, 0.82, 0.192, 0.6706, 0.3044, 0.6237, 0.3044, 0.6237, 0.307, 0.6706, 0.3069, 0.7435, 0.1162, 0.6918, 0.1162, 0.6918, 0.1249, 0.7435, 0.1249, 0.8874, 0.2484, 0.8892, 0.2486, 0.8893, 0.1649, 0.8874, 0.1648, 0.6474, 0.3048, 0.6474, 0.3029, 0.6067, 0.3029, 0.6067, 0.3048, 0.8777, 0.1276, 0.8825, 0.1229, 0.8825, 0.1301, 0.7078, 0.201, 0.7001, 0.2102, 0.7526, 0.2102, 0.7484, 0.201, 0.7402, 0.1489, 0.7485, 0.1488, 0.7443, 0.1396, 0.6954, 0.1215, 0.6883, 0.1218, 0.6884, 0.235, 0.6954, 0.2424, 0.932, 0.2715, 0.9759, 0.2715, 0.9759, 0.2702, 0.932, 0.2702, 0.6892, 0.2304, 0.6892, 0.1352, 0.6876, 0.1351, 0.6876, 0.2304, 0.661, 0.1216, 0.661, 0.2425, 0.6691, 0.2424, 0.6693, 0.1215, 0.7482, 0.1302, 0.7482, 0.2258, 0.7499, 0.2257, 0.7499, 0.1302, 0.8076, 0.2956, 0.7494, 0.2956, 0.7494, 0.3038, 0.8076, 0.3038, 0.7843, 0.1457, 0.7843, 0.1388, 0.7795, 0.1433, 0.8291, 0.2315, 0.8331, 0.2225, 0.8372, 0.2315, 0.9083, 0.2451, 0.9597, 0.2451, 0.9557, 0.2542, 0.9158, 0.2542, 0.6935, 0.2016, 0.6937, 0.08768, 0.6862, 0.08794, 0.6862, 0.2098, 0.7445, 0.2381, 0.7038, 0.2381, 0.7001, 0.2292, 0.7527, 0.2292, 0.778, 0.1275, 0.7739, 0.1183, 0.7698, 0.127, 0.7281, 0.1734, 0.6842, 0.1733, 0.6765, 0.1811, 0.7347, 0.1811, 0.9579, 0.2486, 0.8361, 0.2485, 0.836, 0.2568, 0.9578, 0.2568, 0.7783, 0.1739, 0.8219, 0.1739, 0.8289, 0.1817, 0.7711, 0.1817, 0.7426, 0.1108, 0.7497, 0.1107, 0.7495, 0.2245, 0.7426, 0.2325, 0.7422, 0.2319, 0.7421, 0.1185, 0.7495, 0.1183, 0.7495, 0.2395, 0.06878, 0.4427, 0.3926, 0.4296, 0.2309, 0.543, 0.2281, 0.5403, 0.01016, 0.3621, 0.0124, 0.07794, 0.2336, 0.07772, 0.4438, 0.329, 0.2281, 0.5403, 0.2336, 0.07772, 0.4552, 0.07747, 0.7486, 0.2375, 0.8081, 0.2391, 0.7499, 0.2561, 0.2281, 0.5403, 0.4438, 0.329, 0.4432, 0.355, 0.9387, 0.2403, 0.6568, 0.224, 0.6568, 0.1228, 0.9386, 0.1228, 0.6749, 0.1599, 0.6579, 0.1415, 0.7754, 0.1415, 0.7772, 0.1956, 0.9443, 0.2697, 0.6045, 0.2743, 0.9443, 0.2593, 0.4103, 0.9328, 0.1519, 0.9345, 0.3743, 0.6967, 0.1135, 0.9441, 0.1135, 0.6858, 0.3719, 0.9421, 0.3029, 0.5557, 0.3076, 0.8538, 0.09473, 0.8543, 0.4103, 0.9328, 0.3743, 0.6967, 0.4064, 0.6573, 0.03683, 0.02726, 0.2258, 0.02726, 0.2192, 0.0563, 0.03236, 0.0563, 0.5288, 0.9655, 0.1255, 0.9655, 0.5287, 0.9172, 0.8759, 0.08768, 0.8759, 0.1128, 0.864, 0.1017, 0.6568, 0.2403, 0.6568, 0.224, 0.9387, 0.2403, 0.06884, 0.6614, 0.5747, 0.6612, 0.5769, 0.9013, 0.06775, 0.901, 0.589, 0.2767, 0.5735, 0.2767, 0.5735, 0.2683, 0.03318, 0.08394, 0.06878, 0.4427, 0.03644, 0.4287, 0.734, 0.2414, 0.7335, 0.2284, 0.7167, 0.2414, 0.01148, 0.9686, 0.01672, 0.7075, 0.42, 0.7089, 0.2244, 0.9692, 0.03236, 0.0563, 0.03683, 0.02726, 0.269, 0.02726, 0.2639, 0.0563, 0.957, 0.2705, 0.6099, 0.2705, 0.9528, 0.2381, 0.03236, 0.02726, 0.4664, 0.02726, 0.462, 0.0563, 0.03245, 0.0563, 0.4616, 0.02725, 0.4617, 0.05637, 0.4472, 0.05636, 0.4471, 0.02725, 0.6577, 0.9815, 0.636, 0.9816, 0.6577, 0.9697, 0.6355, 0.9819, 0.05759, 0.9816, 0.0576, 0.9694, 0.6578, 0.9697, 0.187, 0.916, 0.1879, 0.7338, 0.2194, 0.734, 0.2181, 0.9162, 0.1911, 0.02726, 0.4664, 0.02726, 0.462, 0.0563, 0.1746, 0.0563, 0.3242, 0.02726, 0.3077, 0.0563, 0.3077, 0.02726, 0.5287, 0.9172, 0.1277, 0.6406, 0.5275, 0.6403, 0.2997, 0.1743, 0.2985, 0.519, 0.125, 0.5187, 0.1233, 0.1743, 0.627, 0.1267, 0.627, 0.1179, 0.6787, 0.1179, 0.6787, 0.1267, 0.9213, 0.2255, 0.9213, 0.228, 0.9258, 0.228, 0.9117, 0.1412, 0.9069, 0.1457, 0.9586, 0.1457, 0.9586, 0.1412, 0.7925, 0.2141, 0.7971, 0.2166, 0.7925, 0.2166, 0.7971, 0.2166, 0.7925, 0.2141, 0.7925, 0.2079, 0.7971, 0.2079, 0.9258, 0.228, 0.9258, 0.2193, 0.9213, 0.2193, 0.9213, 0.2255, 0.9069, 0.1388, 0.9069, 0.1457, 0.9117, 0.1412, 0.652, 0.2901, 0.6051, 0.2901, 0.6051, 0.2839, 0.652, 0.2839, 0.6955, 0.2675, 0.6955, 0.2705, 0.7356, 0.2705, 0.7356, 0.2675, 0.813, 0.2885, 0.7661, 0.2885, 0.7661, 0.2824, 0.813, 0.2824, 0.7589, 0.272, 0.7589, 0.275, 0.799, 0.275, 0.799, 0.272, 0.7711, 0.09218, 0.7636, 0.1013, 0.7636, 0.1721, 0.7711, 0.1833, 0.8949, 0.1909, 0.8919, 0.191, 0.8919, 0.2618, 0.8949, 0.2617, 0.873, 0.2447, 0.876, 0.2448, 0.876, 0.174, 0.8731, 0.1739, 0.8317, 0.2251, 0.8378, 0.2252, 0.8378, 0.1341, 0.8317, 0.134, 0.9773, 0.1018, 0.972, 0.1018, 0.972, 0.09567, 0.9773, 0.09566, 0.6804, 0.1709, 0.6775, 0.171, 0.6774, 0.2418, 0.6804, 0.2417, 0.7992, 0.08768, 0.7931, 0.08777, 0.7931, 0.1789, 0.7992, 0.1788, 0.9021, 0.1412, 0.8552, 0.1409, 0.8551, 0.1454, 0.9069, 0.1457, 0.6918, 0.1439, 0.6918, 0.15, 0.7433, 0.15, 0.7433, 0.1439, 0.6566, 0.2389, 0.649, 0.2298, 0.6091, 0.2298, 0.6051, 0.2389, 0.9384, 0.2429, 0.9384, 0.2455, 0.9853, 0.2455, 0.9853, 0.2429, 0.9331, 0.243, 0.9331, 0.2455, 0.9384, 0.2455, 0.9384, 0.2429, 0.5815, 0.08808, 0.5816, 0.1589, 0.5897, 0.1589, 0.5896, 0.08807, 0.8919, 0.2084, 0.8827, 0.216, 0.9738, 0.216, 0.9627, 0.2084, 0.8054, 0.2186, 0.8455, 0.2186, 0.853, 0.2074, 0.8061, 0.2073, 0.98, 0.2239, 0.98, 0.2214, 0.9853, 0.2214, 0.9853, 0.2239, 0.5897, 0.1589, 0.5816, 0.1589, 0.5809, 0.1701, 0.5857, 0.1677, 0.5897, 0.1589, 0.5857, 0.1677, 0.5904, 0.1701, 0.8949, 0.08768, 0.9003, 0.0877, 0.9003, 0.09386, 0.8949, 0.09385, 0.9039, 0.1347, 0.9039, 0.1318, 0.864, 0.1318, 0.864, 0.1347, 0.7433, 0.1439, 0.7433, 0.15, 0.7948, 0.15, 0.7948, 0.1439, 0.9111, 0.2164, 0.8642, 0.2164, 0.8717, 0.2276, 0.9118, 0.2276, 0.98, 0.2239, 0.9331, 0.2239, 0.9331, 0.2214, 0.98, 0.2214, 0.627, 0.1267, 0.5753, 0.1267, 0.5753, 0.118, 0.627, 0.1179, 0.9288, 0.1628, 0.9318, 0.1629, 0.9318, 0.09207, 0.9289, 0.09198, 0.9737, 0.24, 0.9737, 0.2371, 0.9338, 0.2371, 0.9338, 0.24, 0.9021, 0.1412, 0.9069, 0.1457, 0.9069, 0.1388, 0.8699, 0.1219, 0.8624, 0.131, 0.9139, 0.131, 0.9098, 0.1219, 0.5815, 0.08808, 0.5896, 0.08807, 0.5855, 0.07896, 0.8834, 0.1769, 0.8834, 0.2337, 0.8773, 0.2249, 0.8774, 0.1839, 0.8286, 0.2408, 0.8286, 0.2817, 0.8237, 0.2817, 0.8237, 0.2408, 0.8153, 0.2518, 0.8154, 0.195, 0.8203, 0.195, 0.8203, 0.2518, 0.6874, 0.1926, 0.6874, 0.2494, 0.6824, 0.2494, 0.6824, 0.1926, 0.7864, 0.1842, 0.7864, 0.2251, 0.7803, 0.2339, 0.7803, 0.1772, 0.6761, 0.2481, 0.6762, 0.2072, 0.6811, 0.2072, 0.6811, 0.2481, 0.8296, 0.2598, 0.7924, 0.2598, 0.7862, 0.251, 0.8357, 0.251, 0.7383, 0.2954, 0.7877, 0.2954, 0.7877, 0.3004, 0.7383, 0.3004, 0.7282, 0.2103, 0.7282, 0.2053, 0.6911, 0.2053, 0.6911, 0.2103, 0.8391, 0.3006, 0.8391, 0.2956, 0.876, 0.2956, 0.876, 0.3006, 0.6481, 0.2579, 0.6541, 0.2649, 0.6051, 0.2649, 0.6111, 0.2579, 0.8153, 0.301, 0.8153, 0.296, 0.8644, 0.296, 0.8644, 0.301, 0.2311, 0.5332, 0.2294, 0.09284, 0.368, 0.09212, 0.3639, 0.4316, 0.8449, 0.2457, 0.8448, 0.2622, 0.8353, 0.2456, 0.8581, 0.8498, 0.9236, 0.8499, 0.9237, 0.9996, 0.858, 0.9996, 0.9237, 0.9996, 0.858, 0.9996, 0.8581, 0.8498, 0.9236, 0.8499, 0.8581, 0.8498, 0.858, 0.9996, 0.9237, 0.9996, 0.9236, 0.8499, 0.9237, 0.9996, 0.9236, 0.8499, 0.8581, 0.8498, 0.858, 0.9996, 0.8581, 0.8498, 0.9236, 0.8499, 0.9237, 0.9996, 0.858, 0.9996, 0.9237, 0.9996, 0.858, 0.9996, 0.8581, 0.8498, 0.9236, 0.8499, 0.8581, 0.8498, 0.9236, 0.8499, 0.9237, 0.9996, 0.858, 0.9996, 0.9237, 0.9996, 0.858, 0.9996, 0.8581, 0.8498, 0.9236, 0.8499, 0.9638, 0.8366, 0.9638, 0.5676, 0.8596, 0.5676, 0.8596, 0.8366, 0.8581, 0.8498, 0.858, 0.9996, 0.9237, 0.9996, 0.9236, 0.8499, 0.9237, 0.9996, 0.9236, 0.8499, 0.8581, 0.8498, 0.858, 0.9996, 0.8581, 0.8498, 0.858, 0.9996, 0.9237, 0.9996, 0.9236, 0.8499, 0.9237, 0.9996, 0.9236, 0.8499, 0.8581, 0.8498, 0.858, 0.9996, 0.9735, 0.3243, 0.9735, 0.5236, 0.5877, 0.5236, 0.5877, 0.3243, 0.9985, 0.9291, 0.9986, 0.9991, 0.9371, 0.9989, 0.9369, 0.9292, 0.858, 0.9996, 0.8581, 0.8498, 0.9236, 0.8499, 0.9237, 0.9996, 0.9236, 0.8499, 0.9237, 0.9996, 0.858, 0.9996, 0.8581, 0.8498, 0.9237, 0.9996, 0.858, 0.9996, 0.8581, 0.8498, 0.9236, 0.8499, 0.8581, 0.8498, 0.9236, 0.8499, 0.9237, 0.9996, 0.858, 0.9996, 0.9237, 0.9996, 0.858, 0.9996, 0.8581, 0.8498, 0.9236, 0.8499, 0.8581, 0.8498, 0.9236, 0.8499, 0.9237, 0.9996, 0.858, 0.9996, 0.9237, 0.9996, 0.858, 0.9996, 0.8581, 0.8498, 0.9236, 0.8499, 0.9237, 0.9996, 0.9236, 0.8499, 0.8581, 0.8498, 0.858, 0.9996, 0.8581, 0.8498, 0.858, 0.9996, 0.9237, 0.9996, 0.9236, 0.8499, 0.994, 0.8366, 0.994, 0.5676, 0.8293, 0.5676, 0.8293, 0.8366, 0.1255, 0.9655, 0.1277, 0.6406, 0.5287, 0.9172, 0.2814, 0.02726, 0.2908, 0.02725, 0.2907, 0.05618, 0.2813, 0.05622])
me_cube_002.materials.append(mat_house_3)
me_cube_002.use_remesh_preserve_volume = False
me_cube_002.use_remesh_preserve_attributes = False
me_cube_002.use_mirror_vertex_groups = False
me_cube_002.update()
me_cube = bpy.data.meshes.new('Cube')
me_cube.from_pydata([(-721.4, -511.8, 0.5156), (-721.4, -511.8, 600.6), (-721.4, 311.0, 0.5156), (-721.4, 311.0, 600.6), (410.9, -511.8, 0.5156), (410.9, -511.8, 600.6), (410.9, 311.0, 0.5156), (410.9, 311.0, 600.6)], [], [(1, 3, 2, 0), (3, 7, 6, 2), (7, 5, 4, 6), (5, 1, 0, 4), (0, 2, 6, 4), (5, 7, 3, 1)])
me_cube.use_remesh_preserve_volume = False
me_cube.use_remesh_preserve_attributes = False
me_cube.use_mirror_vertex_groups = False
me_cube.update()

# ---- objects
ob_house_5 = bpy.data.objects.new('house_5', me_cube_002)
ob_ubx_house_3_01 = bpy.data.objects.new('UBX_house_3_01', me_cube)

# ---- transforms, parenting, visibility, modifiers, constraints
ob_house_5.location = (-0.1573, -1.23e-07, -11.56)
ob_house_5.lineart.crease_threshold = 0.0
_m = ob_house_5.modifiers.new('EdgeSplit', 'EDGE_SPLIT')
_m.use_edge_angle = False
ob_ubx_house_3_01.location = (232.3, 250.0, 0.0)
ob_ubx_house_3_01.scale = (1.356, 1.588, 1.588)
ob_ubx_house_3_01.hide_viewport = True
ob_ubx_house_3_01.lineart.crease_threshold = 0.0

# ---- collection membership
col_collection_1.objects.link(ob_house_5)
col_collection_11.objects.link(ob_ubx_house_3_01)

# ---- scene / render settings (as saved in the file)
scene.frame_start = 1; scene.frame_end = 250; scene.frame_set(124)
scene.render.engine = 'BLENDER_EEVEE_NEXT'
scene.render.resolution_percentage = 50
scene.render.dither_intensity = 0.0
scene.cycles.use_denoising = False
scene.cycles.samples = 10
scene.cycles.sampling_pattern = 'TABULATED_SOBOL'
scene.cycles.light_sampling_threshold = 0.0
scene.cycles.use_adaptive_sampling = False
scene.cycles.use_light_tree = False
scene.cycles.blur_glossy = 0.0
scene.cycles.pixel_filter_type = 'GAUSSIAN'
scene.cycles.sample_clamp_indirect = 0.0
scene.view_settings.view_transform = 'Standard'
bpy.context.view_layer.update()

# ---- added for rendering (the .blend has no active camera and no usable light): camera, sun
cam_auto = bpy.data.cameras.new('AutoCamera')
cam_auto.lens = 50.0
cam_auto.sensor_width = 36.0
cam_auto.clip_end = 34611.0
ob_auto_camera = bpy.data.objects.new('AutoCamera', cam_auto)
scene.collection.objects.link(ob_auto_camera)
ob_auto_camera.location = (1987.12, -2272.31, 2012.19)
ob_auto_camera.rotation_euler = (1.09748, -7.21219e-08, 0.694738)
scene.camera = ob_auto_camera
light_auto_sun = bpy.data.lights.new('AutoSun', 'SUN')
light_auto_sun.energy = 3.0
light_auto_sun.angle = 0.0523599
ob_auto_sun = bpy.data.objects.new('AutoSun', light_auto_sun)
scene.collection.objects.link(ob_auto_sun)
ob_auto_sun.rotation_euler = (0.872665, 0.174533, 0.523599)
bpy.context.view_layer.update()
